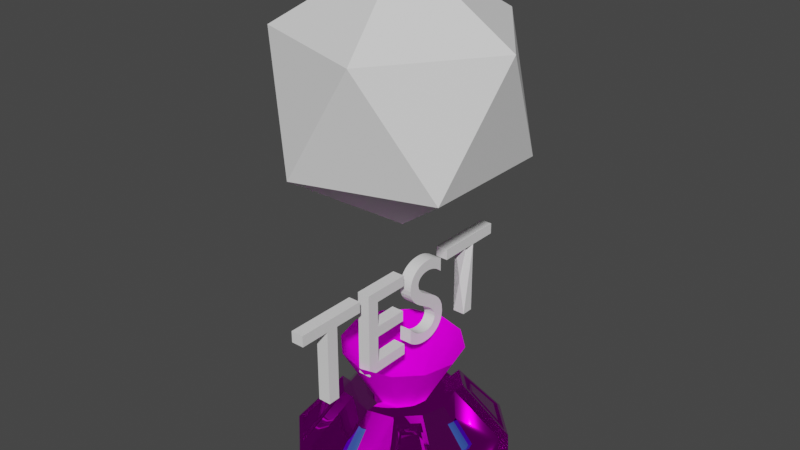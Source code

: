 # Source: hologram-projector.blend  (saved by Blender 3.6.13; exported with 4.5.12 LTS)
import bpy
from mathutils import Matrix  # noqa: F401  (used for matrix-valued properties, if any)

bpy.ops.wm.read_factory_settings(use_empty=True)
scene = bpy.context.scene
scene.name = 'Scene'

# ---- collections
col_collection = bpy.data.collections.new('Collection'); scene.collection.children.link(col_collection)

# ---- images (referenced by path relative to the original .blend; pixels are not part of the script)
import os
ASSET_DIR = os.environ.get("B2B_ASSET_DIR", "")  # directory of the original .blend (textures are referenced by path, not embedded)
HERE = os.path.dirname(os.path.abspath(__file__))  # packed textures are extracted next to this script under _unpacked/

def load_image(name, relpath, width, height, colorspace="sRGB"):
    """Load a texture the original file referenced (path relative to the .blend, or extracted next to this script)."""
    p = next((c for c in (os.path.join(HERE, relpath), os.path.join(ASSET_DIR, relpath)) if relpath and os.path.exists(c)), "")
    if p:
        img = bpy.data.images.load(p, check_existing=True)
        img.name = name
    else:  # same state as the original file: an image datablock whose file is absent (Cycles renders it pink)
        img = bpy.data.images.new(name, width, height)
        img.source = "FILE"
        img.filepath = "//" + (relpath or name)
    img.colorspace_settings.name = colorspace
    return img
img_m_holo_sides_diffuse_scale1_png = load_image('M_Holo_Sides_diffuse_scale1.png', 'holograph.png', 1024, 1024, 'sRGB')
img_rusty_metal_sheet_diff_1k_jpg = load_image('rusty_metal_sheet_diff_1k.jpg', 'rusty_metal_sheet_diff_1k.jpg', 1024, 1024, 'sRGB')
img_rusty_metal_sheet_nor_gl_1k_exr = load_image('rusty_metal_sheet_nor_gl_1k.exr', 'rusty_metal_sheet_nor_gl_1k.exr', 1024, 1024, 'Linear Rec.709')

# ---- materials (node trees are filled in below, after node groups)
mat_m_holo_sides = bpy.data.materials.new('M_Holo_Sides')
mat_m_holo_sides.surface_render_method = 'BLENDED'
mat_m_holo_sides.blend_method = 'BLEND'
mat_m_projector_base = bpy.data.materials.new('M_Projector_Base')
mat_m_projector_emissive = bpy.data.materials.new('M_Projector_Emissive')
mat_m_projector_emissive.diffuse_color = (0.03104, 0.07568, 0.3472, 1.0)

# ---- material node trees
mat_m_holo_sides.use_nodes = True; mat_m_holo_sides.node_tree.nodes.clear()
_N = mat_m_holo_sides.node_tree.nodes; _L = mat_m_holo_sides.node_tree.links
n0 = _N.new('ShaderNodeBsdfPrincipled'); n0.name = 'Principled BSDF'; n0.location = (0, 300)
n0.distribution = 'GGX'
n0.subsurface_method = 'RANDOM_WALK_SKIN'
n0.inputs[3].default_value = 1.45
n0.inputs[5].default_value = (0.0, 0.0, 1.0)
n0.inputs[13].default_value = 0.0
n0.inputs[27].default_value = (0.0, 0.0, 0.0, 1.0)
n0.inputs[28].default_value = 1.0
n1 = _N.new('ShaderNodeOutputMaterial'); n1.name = 'Material Output'; n1.location = (300, 300)
n2 = _N.new('ShaderNodeTexImage'); n2.name = 'Image Texture'; n2.location = (-407, 297)
n2.image = img_m_holo_sides_diffuse_scale1_png
_L.new(n0.outputs[0], n1.inputs[0])
_L.new(n2.outputs[0], n0.inputs[0])
_L.new(n2.outputs[1], n0.inputs[4])
n1.is_active_output = True
mat_m_projector_base.use_nodes = True; mat_m_projector_base.node_tree.nodes.clear()
_N = mat_m_projector_base.node_tree.nodes; _L = mat_m_projector_base.node_tree.links
n0 = _N.new('ShaderNodeOutputMaterial'); n0.name = 'Material Output'; n0.location = (300, 300)
n1 = _N.new('ShaderNodeTexImage'); n1.name = 'Image Texture'; n1.location = (-454, 305)
n1.image = img_rusty_metal_sheet_diff_1k_jpg
n2 = _N.new('ShaderNodeBsdfPrincipled'); n2.name = 'Principled BSDF'; n2.location = (0, 300)
n2.distribution = 'GGX'
n2.subsurface_method = 'RANDOM_WALK_SKIN'
n2.inputs[1].default_value = 1.0
n2.inputs[2].default_value = 0.05227
n2.inputs[3].default_value = 1.45
n2.inputs[27].default_value = (0.0, 0.0, 0.0, 1.0)
n2.inputs[28].default_value = 1.0
n3 = _N.new('ShaderNodeNormalMap'); n3.name = 'Normal Map'; n3.location = (-249, -23)
n4 = _N.new('ShaderNodeTexImage'); n4.name = 'Image Texture.001'; n4.location = (-562, -40)
n4.image = img_rusty_metal_sheet_nor_gl_1k_exr
_L.new(n2.outputs[0], n0.inputs[0])
_L.new(n1.outputs[0], n2.inputs[0])
_L.new(n4.outputs[0], n3.inputs[1])
_L.new(n3.outputs[0], n2.inputs[5])
n0.is_active_output = True
mat_m_projector_emissive.use_nodes = True; mat_m_projector_emissive.node_tree.nodes.clear()
_N = mat_m_projector_emissive.node_tree.nodes; _L = mat_m_projector_emissive.node_tree.links
n0 = _N.new('ShaderNodeBsdfPrincipled'); n0.name = 'Principled BSDF'; n0.location = (0, 300)
n0.distribution = 'GGX'
n0.subsurface_method = 'RANDOM_WALK_SKIN'
n0.inputs[0].default_value = (0.03104, 0.07568, 0.3472, 1.0)
n0.inputs[3].default_value = 1.45
n0.inputs[27].default_value = (0.0, 0.0, 0.0, 1.0)
n0.inputs[28].default_value = 1.0
n1 = _N.new('ShaderNodeOutputMaterial'); n1.name = 'Material Output'; n1.location = (300, 300)
_L.new(n0.outputs[0], n1.inputs[0])
n1.is_active_output = True

# ---- world
world_world = bpy.data.worlds.new('World'); scene.world = world_world
world_world.use_nodes = True; world_world.node_tree.nodes.clear()
_N = world_world.node_tree.nodes; _L = world_world.node_tree.links
n0 = _N.new('ShaderNodeOutputWorld'); n0.name = 'World Output'; n0.location = (300, 300)
n1 = _N.new('ShaderNodeBackground'); n1.name = 'Background'; n1.location = (10, 300)
n1.inputs[0].default_value = (0.05088, 0.05088, 0.05088, 1.0)
_L.new(n1.outputs[0], n0.inputs[0])
n0.is_active_output = True
world_world.color = (0.05088, 0.05088, 0.05088)
world_world.use_sun_shadow = False
world_world.sun_shadow_jitter_overblur = 0.0

# ---- meshes
me_text = bpy.data.meshes.new('Text')
me_text.from_pydata([(2.149, 0.682, 0.05), (1.579, 0.682, 0.05), (1.579, 0.594, 0.05), (1.815, 0.594, -0.05), (1.815, 0.0, 0.05), (1.913, 0.0, 0.05), (1.913, 0.594, 0.05), (2.149, 0.594, 0.05), (1.503, 0.643, 0.05), (1.491, 0.6507, 0.05), (1.479, 0.6577, 0.05), (1.466, 0.664, 0.05), (1.454, 0.6697, 0.05), (1.441, 0.6747, 0.05), (1.429, 0.679, 0.05), (1.416, 0.6827, 0.05), (1.403, 0.6857, 0.05), (1.39, 0.688, 0.05), (1.377, 0.6897, 0.05), (1.364, 0.6907, 0.05), (1.351, 0.691, 0.05), (1.321, 0.6895, 0.05), (1.292, 0.6852, 0.05), (1.266, 0.6782, 0.05), (1.242, 0.6685, 0.05), (1.22, 0.6563, 0.05), (1.201, 0.6416, 0.05), (1.184, 0.6247, 0.05), (1.17, 0.6055, 0.05), (1.159, 0.5843, 0.05), (1.151, 0.561, 0.05), (1.146, 0.5359, 0.05), (1.144, 0.509, 0.05), (1.15, 0.4656, 0.05), (1.166, 0.4284, 0.05), (1.19, 0.3962, 0.05), (1.22, 0.368, 0.05), (1.255, 0.3429, 0.05), (1.292, 0.3197, 0.05), (1.328, 0.2976, 0.05), (1.363, 0.2753, 0.05), (1.393, 0.2519, 0.05), (1.417, 0.2265, 0.05), (1.433, 0.1978, 0.05), (1.439, 0.165, 0.05), (1.438, 0.1553, 0.05), (1.436, 0.1454, 0.05), (1.432, 0.1355, 0.05), (1.427, 0.1258, 0.05), (1.42, 0.1165, 0.05), (1.412, 0.1077, 0.05), (1.402, 0.0998, 0.05), (1.391, 0.09285, 0.05), (1.377, 0.08709, 0.05), (1.363, 0.08273, 0.05), (1.346, 0.07997, 0.05), (1.328, 0.079, 0.05), (1.311, 0.07973, 0.05), (1.295, 0.08189, 0.05), (1.279, 0.08547, 0.05), (1.263, 0.09044, 0.05), (1.247, 0.0968, 0.05), (1.232, 0.1045, 0.05), (1.217, 0.1135, 0.05), (1.202, 0.1239, 0.05), (1.188, 0.1355, 0.05), (1.174, 0.1484, 0.05), (1.161, 0.1626, 0.05), (1.148, 0.178, 0.05), (1.148, 0.054, 0.05), (1.162, 0.04373, 0.05), (1.177, 0.0344, 0.05), (1.191, 0.02602, 0.05), (1.206, 0.01856, 0.05), (1.222, 0.01201, 0.05), (1.237, 0.006375, 0.05), (1.253, 0.001634, 0.05), (1.269, -0.002222, 0.05), (1.286, -0.005203, 0.05), (1.303, -0.007319, 0.05), (1.321, -0.008582, 0.05), (1.339, -0.009, 0.05), (1.366, -0.007403, 0.05), (1.391, -0.002727, 0.05), (1.415, 0.004859, 0.05), (1.437, 0.01519, 0.05), (1.458, 0.02808, 0.05), (1.476, 0.04338, 0.05), (1.492, 0.0609, 0.05), (1.505, 0.08048, 0.05), (1.516, 0.102, 0.05), (1.523, 0.1251, 0.05), (1.528, 0.1499, 0.05), (1.53, 0.176, 0.05), (1.524, 0.2259, 0.05), (1.508, 0.2679, 0.05), (1.484, 0.3032, 0.05), (1.454, 0.333, 0.05), (1.419, 0.3587, 0.05), (1.382, 0.3812, 0.05), (1.346, 0.4021, 0.05), (1.311, 0.4223, 0.05), (1.281, 0.4432, 0.05), (1.257, 0.466, 0.05), (1.241, 0.4918, 0.05), (1.235, 0.522, 0.05), (1.236, 0.5337, 0.05), (1.239, 0.5447, 0.05), (1.243, 0.5549, 0.05), (1.249, 0.5643, 0.05), (1.256, 0.5729, 0.05), (1.265, 0.5805, 0.05), (1.276, 0.5871, 0.05), (1.287, 0.5927, 0.05), (1.3, 0.5971, 0.05), (1.313, 0.6003, 0.05), (1.328, 0.6023, 0.05), (1.343, 0.603, 0.05), (1.355, 0.6027, 0.05), (1.367, 0.6016, 0.05), (1.379, 0.5996, 0.05), (1.392, 0.5968, 0.05), (1.405, 0.593, 0.05), (1.419, 0.5881, 0.05), (1.432, 0.5821, 0.05), (1.446, 0.5749, 0.05), (1.46, 0.5663, 0.05), (1.474, 0.5564, 0.05), (1.489, 0.545, 0.05), (1.503, 0.532, 0.05), (1.066, 0.682, 0.05), (0.679, 0.682, 0.05), (0.679, 0.0, 0.05), (1.075, 0.0, 0.05), (1.075, 0.088, 0.05), (0.777, 0.088, 0.05), (0.777, 0.3, 0.05), (1.056, 0.3, 0.05), (1.056, 0.388, 0.05), (0.777, 0.388, 0.05), (0.777, 0.594, 0.05), (1.066, 0.594, 0.05), (0.587, 0.682, 0.05), (0.017, 0.682, 0.05), (0.017, 0.594, 0.05), (0.253, 0.594, 0.05), (0.253, 0.0, 0.05), (0.351, 0.0, 0.05), (0.351, 0.594, 0.05), (0.587, 0.594, 0.05), (2.149, 0.682, -0.05), (1.579, 0.682, -0.05), (1.579, 0.594, -0.05), (1.815, 0.594, 0.05), (1.815, 0.0, -0.05), (1.913, 0.0, -0.05), (1.913, 0.594, -0.05), (2.149, 0.594, -0.05), (1.503, 0.643, -0.05), (1.491, 0.6507, -0.05), (1.479, 0.6577, -0.05), (1.466, 0.664, -0.05), (1.454, 0.6697, -0.05), (1.441, 0.6747, -0.05), (1.429, 0.679, -0.05), (1.416, 0.6827, -0.05), (1.403, 0.6857, -0.05), (1.39, 0.688, -0.05), (1.377, 0.6897, -0.05), (1.364, 0.6907, -0.05), (1.351, 0.691, -0.05), (1.321, 0.6895, -0.05), (1.292, 0.6852, -0.05), (1.266, 0.6782, -0.05), (1.242, 0.6685, -0.05), (1.22, 0.6563, -0.05), (1.201, 0.6416, -0.05), (1.184, 0.6247, -0.05), (1.17, 0.6055, -0.05), (1.159, 0.5843, -0.05), (1.151, 0.561, -0.05), (1.146, 0.5359, -0.05), (1.144, 0.509, -0.05), (1.15, 0.4656, -0.05), (1.166, 0.4284, -0.05), (1.19, 0.3962, -0.05), (1.22, 0.368, -0.05), (1.255, 0.3429, -0.05), (1.292, 0.3197, -0.05), (1.328, 0.2976, -0.05), (1.363, 0.2753, -0.05), (1.393, 0.2519, -0.05), (1.417, 0.2265, -0.05), (1.433, 0.1978, -0.05), (1.439, 0.165, -0.05), (1.438, 0.1553, -0.05), (1.436, 0.1454, -0.05), (1.432, 0.1355, -0.05), (1.427, 0.1258, -0.05), (1.42, 0.1165, -0.05), (1.412, 0.1077, -0.05), (1.402, 0.0998, -0.05), (1.391, 0.09285, -0.05), (1.377, 0.08709, -0.05), (1.363, 0.08273, -0.05), (1.346, 0.07997, -0.05), (1.328, 0.079, -0.05), (1.311, 0.07973, -0.05), (1.295, 0.08189, -0.05), (1.279, 0.08547, -0.05), (1.263, 0.09044, -0.05), (1.247, 0.0968, -0.05), (1.232, 0.1045, -0.05), (1.217, 0.1135, -0.05), (1.202, 0.1239, -0.05), (1.188, 0.1355, -0.05), (1.174, 0.1484, -0.05), (1.161, 0.1626, -0.05), (1.148, 0.178, -0.05), (1.148, 0.054, -0.05), (1.162, 0.04373, -0.05), (1.177, 0.0344, -0.05), (1.191, 0.02602, -0.05), (1.206, 0.01856, -0.05), (1.222, 0.01201, -0.05), (1.237, 0.006375, -0.05), (1.253, 0.001634, -0.05), (1.269, -0.002222, -0.05), (1.286, -0.005203, -0.05), (1.303, -0.007319, -0.05), (1.321, -0.008582, -0.05), (1.339, -0.009, -0.05), (1.366, -0.007403, -0.05), (1.391, -0.002727, -0.05), (1.415, 0.004859, -0.05), (1.437, 0.01519, -0.05), (1.458, 0.02808, -0.05), (1.476, 0.04338, -0.05), (1.492, 0.0609, -0.05), (1.505, 0.08048, -0.05), (1.516, 0.102, -0.05), (1.523, 0.1251, -0.05), (1.528, 0.1499, -0.05), (1.53, 0.176, -0.05), (1.524, 0.2259, -0.05), (1.508, 0.2679, -0.05), (1.484, 0.3032, -0.05), (1.454, 0.333, -0.05), (1.419, 0.3587, -0.05), (1.382, 0.3812, -0.05), (1.346, 0.4021, -0.05), (1.311, 0.4223, -0.05), (1.281, 0.4432, -0.05), (1.257, 0.466, -0.05), (1.241, 0.4918, -0.05), (1.235, 0.522, -0.05), (1.236, 0.5337, -0.05), (1.239, 0.5447, -0.05), (1.243, 0.5549, -0.05), (1.249, 0.5643, -0.05), (1.256, 0.5729, -0.05), (1.265, 0.5805, -0.05), (1.276, 0.5871, -0.05), (1.287, 0.5927, -0.05), (1.3, 0.5971, -0.05), (1.313, 0.6003, -0.05), (1.328, 0.6023, -0.05), (1.343, 0.603, -0.05), (1.355, 0.6027, -0.05), (1.367, 0.6016, -0.05), (1.379, 0.5996, -0.05), (1.392, 0.5968, -0.05), (1.405, 0.593, -0.05), (1.419, 0.5881, -0.05), (1.432, 0.5821, -0.05), (1.446, 0.5749, -0.05), (1.46, 0.5663, -0.05), (1.474, 0.5564, -0.05), (1.489, 0.545, -0.05), (1.503, 0.532, -0.05), (1.066, 0.682, -0.05), (0.679, 0.682, -0.05), (0.679, 0.0, -0.05), (1.075, 0.0, -0.05), (1.075, 0.088, -0.05), (0.777, 0.088, -0.05), (0.777, 0.3, -0.05), (1.056, 0.3, -0.05), (1.056, 0.388, -0.05), (0.777, 0.388, -0.05), (0.777, 0.594, -0.05), (1.066, 0.594, -0.05), (0.587, 0.682, -0.05), (0.017, 0.682, -0.05), (0.017, 0.594, -0.05), (0.253, 0.594, -0.05), (0.253, 0.0, -0.05), (0.351, 0.0, -0.05), (0.351, 0.594, -0.05), (0.587, 0.594, -0.05)], [], [(2, 0, 1), (2, 7, 0), (3, 7, 2), (4, 6, 3), (6, 7, 3), (4, 5, 6), (21, 19, 20), (21, 18, 19), (21, 17, 18), (22, 17, 21), (22, 16, 17), (22, 15, 16), (23, 15, 22), (23, 14, 15), (23, 13, 14), (24, 13, 23), (24, 12, 13), (24, 11, 12), (25, 11, 24), (25, 10, 11), (25, 9, 10), (26, 9, 25), (26, 8, 9), (26, 121, 8), (121, 122, 8), (122, 123, 8), (123, 124, 8), (124, 125, 8), (125, 126, 8), (126, 127, 8), (127, 128, 8), (128, 129, 8), (27, 119, 26), (119, 120, 26), (120, 121, 26), (28, 117, 27), (117, 118, 27), (118, 119, 27), (29, 116, 28), (116, 117, 28), (29, 115, 116), (29, 114, 115), (29, 113, 114), (29, 112, 113), (29, 111, 112), (30, 111, 29), (30, 110, 111), (30, 109, 110), (30, 108, 109), (31, 108, 30), (31, 107, 108), (31, 106, 107), (32, 106, 31), (32, 105, 106), (32, 104, 105), (33, 104, 32), (33, 103, 104), (33, 102, 103), (34, 102, 33), (34, 101, 102), (35, 101, 34), (35, 100, 101), (35, 99, 100), (36, 99, 35), (36, 98, 99), (37, 98, 36), (37, 97, 98), (38, 97, 37), (38, 96, 97), (39, 96, 38), (39, 95, 96), (40, 95, 39), (41, 95, 40), (41, 94, 95), (42, 94, 41), (43, 94, 42), (43, 93, 94), (44, 93, 43), (69, 67, 68), (44, 92, 93), (45, 92, 44), (69, 66, 67), (46, 92, 45), (46, 91, 92), (69, 65, 66), (47, 91, 46), (69, 64, 65), (48, 91, 47), (49, 91, 48), (49, 90, 91), (69, 63, 64), (50, 90, 49), (69, 62, 63), (51, 90, 50), (69, 61, 62), (51, 89, 90), (52, 89, 51), (69, 60, 61), (53, 89, 52), (69, 59, 60), (54, 89, 53), (69, 58, 59), (55, 89, 54), (69, 57, 58), (55, 88, 89), (56, 88, 55), (69, 56, 57), (69, 88, 56), (69, 87, 88), (70, 87, 69), (71, 87, 70), (71, 86, 87), (72, 86, 71), (72, 85, 86), (73, 85, 72), (74, 85, 73), (74, 84, 85), (75, 84, 74), (76, 84, 75), (76, 83, 84), (77, 83, 76), (78, 83, 77), (78, 82, 83), (79, 82, 78), (80, 82, 79), (80, 81, 82), (132, 140, 131), (140, 130, 131), (140, 141, 130), (132, 139, 140), (132, 136, 139), (136, 138, 139), (136, 137, 138), (132, 135, 136), (132, 134, 135), (132, 133, 134), (144, 142, 143), (144, 149, 142), (145, 149, 144), (146, 148, 145), (148, 149, 145), (146, 147, 148), (152, 151, 150), (152, 150, 157), (153, 152, 157), (154, 153, 156), (156, 153, 157), (154, 156, 155), (171, 170, 169), (171, 169, 168), (171, 168, 167), (172, 171, 167), (172, 167, 166), (172, 166, 165), (173, 172, 165), (173, 165, 164), (173, 164, 163), (174, 173, 163), (174, 163, 162), (174, 162, 161), (175, 174, 161), (175, 161, 160), (175, 160, 159), (176, 175, 159), (176, 159, 158), (176, 158, 271), (271, 158, 272), (272, 158, 273), (273, 158, 274), (274, 158, 275), (275, 158, 276), (276, 158, 277), (277, 158, 278), (278, 158, 279), (177, 176, 269), (269, 176, 270), (270, 176, 271), (178, 177, 267), (267, 177, 268), (268, 177, 269), (179, 178, 266), (266, 178, 267), (179, 266, 265), (179, 265, 264), (179, 264, 263), (179, 263, 262), (179, 262, 261), (180, 179, 261), (180, 261, 260), (180, 260, 259), (180, 259, 258), (181, 180, 258), (181, 258, 257), (181, 257, 256), (182, 181, 256), (182, 256, 255), (182, 255, 254), (183, 182, 254), (183, 254, 253), (183, 253, 252), (184, 183, 252), (184, 252, 251), (185, 184, 251), (185, 251, 250), (185, 250, 249), (186, 185, 249), (186, 249, 248), (187, 186, 248), (187, 248, 247), (188, 187, 247), (188, 247, 246), (189, 188, 246), (189, 246, 245), (190, 189, 245), (191, 190, 245), (191, 245, 244), (192, 191, 244), (193, 192, 244), (193, 244, 243), (194, 193, 243), (219, 218, 217), (194, 243, 242), (195, 194, 242), (219, 217, 216), (196, 195, 242), (196, 242, 241), (219, 216, 215), (197, 196, 241), (219, 215, 214), (198, 197, 241), (199, 198, 241), (199, 241, 240), (219, 214, 213), (200, 199, 240), (219, 213, 212), (201, 200, 240), (219, 212, 211), (201, 240, 239), (202, 201, 239), (219, 211, 210), (203, 202, 239), (219, 210, 209), (204, 203, 239), (219, 209, 208), (205, 204, 239), (219, 208, 207), (205, 239, 238), (206, 205, 238), (219, 207, 206), (219, 206, 238), (219, 238, 237), (220, 219, 237), (221, 220, 237), (221, 237, 236), (222, 221, 236), (222, 236, 235), (223, 222, 235), (224, 223, 235), (224, 235, 234), (225, 224, 234), (226, 225, 234), (226, 234, 233), (227, 226, 233), (228, 227, 233), (228, 233, 232), (229, 228, 232), (230, 229, 232), (230, 232, 231), (282, 281, 290), (290, 281, 280), (290, 280, 291), (282, 290, 289), (282, 289, 286), (286, 289, 288), (286, 288, 287), (282, 286, 285), (282, 285, 284), (282, 284, 283), (294, 293, 292), (294, 292, 299), (295, 294, 299), (296, 295, 298), (298, 295, 299), (296, 298, 297), (1, 0, 150, 151), (5, 4, 154, 155), (0, 7, 157, 150), (9, 8, 158, 159), (13, 12, 162, 163), (100, 99, 249, 250), (17, 16, 166, 167), (87, 86, 236, 237), (21, 20, 170, 171), (25, 24, 174, 175), (29, 28, 178, 179), (33, 32, 182, 183), (37, 36, 186, 187), (41, 40, 190, 191), (45, 44, 194, 195), (49, 48, 198, 199), (53, 52, 202, 203), (57, 56, 206, 207), (61, 60, 210, 211), (119, 118, 268, 269), (69, 68, 218, 219), (73, 72, 222, 223), (85, 84, 234, 235), (77, 76, 226, 227), (81, 80, 230, 231), (97, 96, 246, 247), (101, 100, 250, 251), (109, 108, 258, 259), (113, 112, 262, 263), (108, 107, 257, 258), (125, 124, 274, 275), (129, 128, 278, 279), (133, 132, 282, 283), (137, 136, 286, 287), (141, 140, 290, 291), (145, 144, 294, 295), (93, 92, 242, 243), (2, 1, 151, 152), (6, 5, 155, 156), (10, 9, 159, 160), (14, 13, 163, 164), (18, 17, 167, 168), (22, 21, 171, 172), (26, 25, 175, 176), (30, 29, 179, 180), (34, 33, 183, 184), (38, 37, 187, 188), (42, 41, 191, 192), (46, 45, 195, 196), (50, 49, 199, 200), (54, 53, 203, 204), (58, 57, 207, 208), (62, 61, 211, 212), (66, 65, 215, 216), (70, 69, 219, 220), (74, 73, 223, 224), (78, 77, 227, 228), (105, 104, 254, 255), (82, 81, 231, 232), (86, 85, 235, 236), (106, 105, 255, 256), (110, 109, 259, 260), (118, 117, 267, 268), (122, 121, 271, 272), (126, 125, 275, 276), (134, 133, 283, 284), (138, 137, 287, 288), (90, 89, 239, 240), (146, 145, 295, 296), (94, 93, 243, 244), (117, 116, 266, 267), (98, 97, 247, 248), (3, 2, 152, 153), (60, 59, 209, 210), (11, 10, 160, 161), (15, 14, 164, 165), (19, 18, 168, 169), (23, 22, 172, 173), (27, 26, 176, 177), (31, 30, 180, 181), (121, 120, 270, 271), (35, 34, 184, 185), (39, 38, 188, 189), (102, 101, 251, 252), (43, 42, 192, 193), (47, 46, 196, 197), (83, 82, 232, 233), (51, 50, 200, 201), (55, 54, 204, 205), (59, 58, 208, 209), (63, 62, 212, 213), (67, 66, 216, 217), (71, 70, 220, 221), (75, 74, 224, 225), (79, 78, 228, 229), (7, 6, 156, 157), (95, 94, 244, 245), (99, 98, 248, 249), (103, 102, 252, 253), (107, 106, 256, 257), (115, 114, 264, 265), (123, 122, 272, 273), (127, 126, 276, 277), (131, 130, 280, 281), (135, 134, 284, 285), (139, 138, 288, 289), (130, 141, 291, 280), (143, 142, 292, 293), (147, 146, 296, 297), (142, 149, 299, 292), (89, 88, 238, 239), (91, 90, 240, 241), (140, 139, 289, 290), (72, 71, 221, 222), (114, 113, 263, 264), (8, 129, 279, 158), (4, 3, 153, 154), (12, 11, 161, 162), (16, 15, 165, 166), (20, 19, 169, 170), (24, 23, 173, 174), (28, 27, 177, 178), (32, 31, 181, 182), (36, 35, 185, 186), (40, 39, 189, 190), (44, 43, 193, 194), (48, 47, 197, 198), (52, 51, 201, 202), (56, 55, 205, 206), (84, 83, 233, 234), (64, 63, 213, 214), (68, 67, 217, 218), (65, 64, 214, 215), (76, 75, 225, 226), (80, 79, 229, 230), (92, 91, 241, 242), (104, 103, 253, 254), (112, 111, 261, 262), (88, 87, 237, 238), (116, 115, 265, 266), (120, 119, 269, 270), (124, 123, 273, 274), (128, 127, 277, 278), (132, 131, 281, 282), (136, 135, 285, 286), (149, 148, 298, 299), (144, 143, 293, 294), (148, 147, 297, 298), (111, 110, 260, 261), (96, 95, 245, 246)])
_uv = me_text.uv_layers.new(name='UVMap')
_uv.uv.foreach_set('vector', [0.2857, 0.0, 0.0, 0.0, 0.1429, 0.0, 0.2857, 0.0, 1.0, 0.0, 0.0, 0.0, 0.4286, 0.0, 1.0, 0.0, 0.2857, 0.0, 0.5714, 0.0, 0.8571, 0.0, 0.4286, 0.0, 0.8571, 0.0, 1.0, 0.0, 0.4286, 0.0, 0.5714, 0.0, 0.7143, 0.0, 0.8571, 0.0, 0.1074, 0.0, 0.09091, 0.0, 0.09917, 0.0, 0.1074, 0.0, 0.08264, 0.0, 0.09091, 0.0, 0.1074, 0.0, 0.07438, 0.0, 0.08264, 0.0, 0.1157, 0.0, 0.07438, 0.0, 0.1074, 0.0, 0.1157, 0.0, 0.06612, 0.0, 0.07438, 0.0, 0.1157, 0.0, 0.05785, 0.0, 0.06612, 0.0, 0.124, 0.0, 0.05785, 0.0, 0.1157, 0.0, 0.124, 0.0, 0.04959, 0.0, 0.05785, 0.0, 0.124, 0.0, 0.04132, 0.0, 0.04959, 0.0, 0.1322, 0.0, 0.04132, 0.0, 0.124, 0.0, 0.1322, 0.0, 0.03306, 0.0, 0.04132, 0.0, 0.1322, 0.0, 0.02479, 0.0, 0.03306, 0.0, 0.1405, 0.0, 0.02479, 0.0, 0.1322, 0.0, 0.1405, 0.0, 0.01653, 0.0, 0.02479, 0.0, 0.1405, 0.0, 0.008264, 0.0, 0.01653, 0.0, 0.1488, 0.0, 0.008264, 0.0, 0.1405, 0.0, 0.1488, 0.0, 0.0, 0.0, 0.008264, 0.0, 0.1488, 0.0, 0.9339, 0.0, 0.0, 0.0, 0.9339, 0.0, 0.9421, 0.0, 0.0, 0.0, 0.9421, 0.0, 0.9504, 0.0, 0.0, 0.0, 0.9504, 0.0, 0.9587, 0.0, 0.0, 0.0, 0.9587, 0.0, 0.9669, 0.0, 0.0, 0.0, 0.9669, 0.0, 0.9752, 0.0, 0.0, 0.0, 0.9752, 0.0, 0.9835, 0.0, 0.0, 0.0, 0.9835, 0.0, 0.9917, 0.0, 0.0, 0.0, 0.9917, 0.0, 1.0, 0.0, 0.0, 0.0, 0.157, 0.0, 0.9174, 0.0, 0.1488, 0.0, 0.9174, 0.0, 0.9256, 0.0, 0.1488, 0.0, 0.9256, 0.0, 0.9339, 0.0, 0.1488, 0.0, 0.1653, 0.0, 0.9008, 0.0, 0.157, 0.0, 0.9008, 0.0, 0.9091, 0.0, 0.157, 0.0, 0.9091, 0.0, 0.9174, 0.0, 0.157, 0.0, 0.1736, 0.0, 0.8926, 0.0, 0.1653, 0.0, 0.8926, 0.0, 0.9008, 0.0, 0.1653, 0.0, 0.1736, 0.0, 0.8843, 0.0, 0.8926, 0.0, 0.1736, 0.0, 0.876, 0.0, 0.8843, 0.0, 0.1736, 0.0, 0.8678, 0.0, 0.876, 0.0, 0.1736, 0.0, 0.8595, 0.0, 0.8678, 0.0, 0.1736, 0.0, 0.8512, 0.0, 0.8595, 0.0, 0.1818, 0.0, 0.8512, 0.0, 0.1736, 0.0, 0.1818, 0.0, 0.843, 0.0, 0.8512, 0.0, 0.1818, 0.0, 0.8347, 0.0, 0.843, 0.0, 0.1818, 0.0, 0.8264, 0.0, 0.8347, 0.0, 0.1901, 0.0, 0.8264, 0.0, 0.1818, 0.0, 0.1901, 0.0, 0.8182, 0.0, 0.8264, 0.0, 0.1901, 0.0, 0.8099, 0.0, 0.8182, 0.0, 0.1983, 0.0, 0.8099, 0.0, 0.1901, 0.0, 0.1983, 0.0, 0.8017, 0.0, 0.8099, 0.0, 0.1983, 0.0, 0.7934, 0.0, 0.8017, 0.0, 0.2066, 0.0, 0.7934, 0.0, 0.1983, 0.0, 0.2066, 0.0, 0.7851, 0.0, 0.7934, 0.0, 0.2066, 0.0, 0.7769, 0.0, 0.7851, 0.0, 0.2149, 0.0, 0.7769, 0.0, 0.2066, 0.0, 0.2149, 0.0, 0.7686, 0.0, 0.7769, 0.0, 0.2231, 0.0, 0.7686, 0.0, 0.2149, 0.0, 0.2231, 0.0, 0.7603, 0.0, 0.7686, 0.0, 0.2231, 0.0, 0.7521, 0.0, 0.7603, 0.0, 0.2314, 0.0, 0.7521, 0.0, 0.2231, 0.0, 0.2314, 0.0, 0.7438, 0.0, 0.7521, 0.0, 0.2397, 0.0, 0.7438, 0.0, 0.2314, 0.0, 0.2397, 0.0, 0.7355, 0.0, 0.7438, 0.0, 0.2479, 0.0, 0.7355, 0.0, 0.2397, 0.0, 0.2479, 0.0, 0.7273, 0.0, 0.7355, 0.0, 0.2562, 0.0, 0.7273, 0.0, 0.2479, 0.0, 0.2562, 0.0, 0.719, 0.0, 0.7273, 0.0, 0.2645, 0.0, 0.719, 0.0, 0.2562, 0.0, 0.2727, 0.0, 0.719, 0.0, 0.2645, 0.0, 0.2727, 0.0, 0.7107, 0.0, 0.719, 0.0, 0.281, 0.0, 0.7107, 0.0, 0.2727, 0.0, 0.2893, 0.0, 0.7107, 0.0, 0.281, 0.0, 0.2893, 0.0, 0.7025, 0.0, 0.7107, 0.0, 0.2975, 0.0, 0.7025, 0.0, 0.2893, 0.0, 0.5041, 0.0, 0.4876, 0.0, 0.4959, 0.0, 0.2975, 0.0, 0.6942, 0.0, 0.7025, 0.0, 0.3058, 0.0, 0.6942, 0.0, 0.2975, 0.0, 0.5041, 0.0, 0.4793, 0.0, 0.4876, 0.0, 0.314, 0.0, 0.6942, 0.0, 0.3058, 0.0, 0.314, 0.0, 0.686, 0.0, 0.6942, 0.0, 0.5041, 0.0, 0.4711, 0.0, 0.4793, 0.0, 0.3223, 0.0, 0.686, 0.0, 0.314, 0.0, 0.5041, 0.0, 0.4628, 0.0, 0.4711, 0.0, 0.3306, 0.0, 0.686, 0.0, 0.3223, 0.0, 0.3388, 0.0, 0.686, 0.0, 0.3306, 0.0, 0.3388, 0.0, 0.6777, 0.0, 0.686, 0.0, 0.5041, 0.0, 0.4545, 0.0, 0.4628, 0.0, 0.3471, 0.0, 0.6777, 0.0, 0.3388, 0.0, 0.5041, 0.0, 0.4463, 0.0, 0.4545, 0.0, 0.3554, 0.0, 0.6777, 0.0, 0.3471, 0.0, 0.5041, 0.0, 0.438, 0.0, 0.4463, 0.0, 0.3554, 0.0, 0.6694, 0.0, 0.6777, 0.0, 0.3636, 0.0, 0.6694, 0.0, 0.3554, 0.0, 0.5041, 0.0, 0.4298, 0.0, 0.438, 0.0, 0.3719, 0.0, 0.6694, 0.0, 0.3636, 0.0, 0.5041, 0.0, 0.4215, 0.0, 0.4298, 0.0, 0.3802, 0.0, 0.6694, 0.0, 0.3719, 0.0, 0.5041, 0.0, 0.4132, 0.0, 0.4215, 0.0, 0.3884, 0.0, 0.6694, 0.0, 0.3802, 0.0, 0.5041, 0.0, 0.405, 0.0, 0.4132, 0.0, 0.3884, 0.0, 0.6612, 0.0, 0.6694, 0.0, 0.3967, 0.0, 0.6612, 0.0, 0.3884, 0.0, 0.5041, 0.0, 0.3967, 0.0, 0.405, 0.0, 0.5041, 0.0, 0.6612, 0.0, 0.3967, 0.0, 0.5041, 0.0, 0.6529, 0.0, 0.6612, 0.0, 0.5124, 0.0, 0.6529, 0.0, 0.5041, 0.0, 0.5207, 0.0, 0.6529, 0.0, 0.5124, 0.0, 0.5207, 0.0, 0.6446, 0.0, 0.6529, 0.0, 0.5289, 0.0, 0.6446, 0.0, 0.5207, 0.0, 0.5289, 0.0, 0.6364, 0.0, 0.6446, 0.0, 0.5372, 0.0, 0.6364, 0.0, 0.5289, 0.0, 0.5455, 0.0, 0.6364, 0.0, 0.5372, 0.0, 0.5455, 0.0, 0.6281, 0.0, 0.6364, 0.0, 0.5537, 0.0, 0.6281, 0.0, 0.5455, 0.0, 0.562, 0.0, 0.6281, 0.0, 0.5537, 0.0, 0.562, 0.0, 0.6198, 0.0, 0.6281, 0.0, 0.5702, 0.0, 0.6198, 0.0, 0.562, 0.0, 0.5785, 0.0, 0.6198, 0.0, 0.5702, 0.0, 0.5785, 0.0, 0.6116, 0.0, 0.6198, 0.0, 0.5868, 0.0, 0.6116, 0.0, 0.5785, 0.0, 0.595, 0.0, 0.6116, 0.0, 0.5868, 0.0, 0.595, 0.0, 0.6033, 0.0, 0.6116, 0.0, 0.1818, 0.0, 0.9091, 0.0, 0.09091, 0.0, 0.9091, 0.0, 0.0, 0.0, 0.09091, 0.0, 0.9091, 0.0, 1.0, 0.0, 0.0, 0.0, 0.1818, 0.0, 0.8182, 0.0, 0.9091, 0.0, 0.1818, 0.0, 0.5455, 0.0, 0.8182, 0.0, 0.5455, 0.0, 0.7273, 0.0, 0.8182, 0.0, 0.5455, 0.0, 0.6364, 0.0, 0.7273, 0.0, 0.1818, 0.0, 0.4545, 0.0, 0.5455, 0.0, 0.1818, 0.0, 0.3636, 0.0, 0.4545, 0.0, 0.1818, 0.0, 0.2727, 0.0, 0.3636, 0.0, 0.2857, 0.0, 0.0, 0.0, 0.1429, 0.0, 0.2857, 0.0, 1.0, 0.0, 0.0, 0.0, 0.4286, 0.0, 1.0, 0.0, 0.2857, 0.0, 0.5714, 0.0, 0.8571, 0.0, 0.4286, 0.0, 0.8571, 0.0, 1.0, 0.0, 0.4286, 0.0, 0.5714, 0.0, 0.7143, 0.0, 0.8571, 0.0, 0.2857, 0.0, 0.1429, 0.0, 0.0, 0.0, 0.2857, 0.0, 0.0, 0.0, 1.0, 0.0, 0.4286, 0.0, 0.2857, 0.0, 1.0, 0.0, 0.5714, 0.0, 0.4286, 0.0, 0.8571, 0.0, 0.8571, 0.0, 0.4286, 0.0, 1.0, 0.0, 0.5714, 0.0, 0.8571, 0.0, 0.7143, 0.0, 0.1074, 0.0, 0.09917, 0.0, 0.09091, 0.0, 0.1074, 0.0, 0.09091, 0.0, 0.08264, 0.0, 0.1074, 0.0, 0.08264, 0.0, 0.07438, 0.0, 0.1157, 0.0, 0.1074, 0.0, 0.07438, 0.0, 0.1157, 0.0, 0.07438, 0.0, 0.06612, 0.0, 0.1157, 0.0, 0.06612, 0.0, 0.05785, 0.0, 0.124, 0.0, 0.1157, 0.0, 0.05785, 0.0, 0.124, 0.0, 0.05785, 0.0, 0.04959, 0.0, 0.124, 0.0, 0.04959, 0.0, 0.04132, 0.0, 0.1322, 0.0, 0.124, 0.0, 0.04132, 0.0, 0.1322, 0.0, 0.04132, 0.0, 0.03306, 0.0, 0.1322, 0.0, 0.03306, 0.0, 0.02479, 0.0, 0.1405, 0.0, 0.1322, 0.0, 0.02479, 0.0, 0.1405, 0.0, 0.02479, 0.0, 0.01653, 0.0, 0.1405, 0.0, 0.01653, 0.0, 0.008264, 0.0, 0.1488, 0.0, 0.1405, 0.0, 0.008264, 0.0, 0.1488, 0.0, 0.008264, 0.0, 0.0, 0.0, 0.1488, 0.0, 0.0, 0.0, 0.9339, 0.0, 0.9339, 0.0, 0.0, 0.0, 0.9421, 0.0, 0.9421, 0.0, 0.0, 0.0, 0.9504, 0.0, 0.9504, 0.0, 0.0, 0.0, 0.9587, 0.0, 0.9587, 0.0, 0.0, 0.0, 0.9669, 0.0, 0.9669, 0.0, 0.0, 0.0, 0.9752, 0.0, 0.9752, 0.0, 0.0, 0.0, 0.9835, 0.0, 0.9835, 0.0, 0.0, 0.0, 0.9917, 0.0, 0.9917, 0.0, 0.0, 0.0, 1.0, 0.0, 0.157, 0.0, 0.1488, 0.0, 0.9174, 0.0, 0.9174, 0.0, 0.1488, 0.0, 0.9256, 0.0, 0.9256, 0.0, 0.1488, 0.0, 0.9339, 0.0, 0.1653, 0.0, 0.157, 0.0, 0.9008, 0.0, 0.9008, 0.0, 0.157, 0.0, 0.9091, 0.0, 0.9091, 0.0, 0.157, 0.0, 0.9174, 0.0, 0.1736, 0.0, 0.1653, 0.0, 0.8926, 0.0, 0.8926, 0.0, 0.1653, 0.0, 0.9008, 0.0, 0.1736, 0.0, 0.8926, 0.0, 0.8843, 0.0, 0.1736, 0.0, 0.8843, 0.0, 0.876, 0.0, 0.1736, 0.0, 0.876, 0.0, 0.8678, 0.0, 0.1736, 0.0, 0.8678, 0.0, 0.8595, 0.0, 0.1736, 0.0, 0.8595, 0.0, 0.8512, 0.0, 0.1818, 0.0, 0.1736, 0.0, 0.8512, 0.0, 0.1818, 0.0, 0.8512, 0.0, 0.843, 0.0, 0.1818, 0.0, 0.843, 0.0, 0.8347, 0.0, 0.1818, 0.0, 0.8347, 0.0, 0.8264, 0.0, 0.1901, 0.0, 0.1818, 0.0, 0.8264, 0.0, 0.1901, 0.0, 0.8264, 0.0, 0.8182, 0.0, 0.1901, 0.0, 0.8182, 0.0, 0.8099, 0.0, 0.1983, 0.0, 0.1901, 0.0, 0.8099, 0.0, 0.1983, 0.0, 0.8099, 0.0, 0.8017, 0.0, 0.1983, 0.0, 0.8017, 0.0, 0.7934, 0.0, 0.2066, 0.0, 0.1983, 0.0, 0.7934, 0.0, 0.2066, 0.0, 0.7934, 0.0, 0.7851, 0.0, 0.2066, 0.0, 0.7851, 0.0, 0.7769, 0.0, 0.2149, 0.0, 0.2066, 0.0, 0.7769, 0.0, 0.2149, 0.0, 0.7769, 0.0, 0.7686, 0.0, 0.2231, 0.0, 0.2149, 0.0, 0.7686, 0.0, 0.2231, 0.0, 0.7686, 0.0, 0.7603, 0.0, 0.2231, 0.0, 0.7603, 0.0, 0.7521, 0.0, 0.2314, 0.0, 0.2231, 0.0, 0.7521, 0.0, 0.2314, 0.0, 0.7521, 0.0, 0.7438, 0.0, 0.2397, 0.0, 0.2314, 0.0, 0.7438, 0.0, 0.2397, 0.0, 0.7438, 0.0, 0.7355, 0.0, 0.2479, 0.0, 0.2397, 0.0, 0.7355, 0.0, 0.2479, 0.0, 0.7355, 0.0, 0.7273, 0.0, 0.2562, 0.0, 0.2479, 0.0, 0.7273, 0.0, 0.2562, 0.0, 0.7273, 0.0, 0.719, 0.0, 0.2645, 0.0, 0.2562, 0.0, 0.719, 0.0, 0.2727, 0.0, 0.2645, 0.0, 0.719, 0.0, 0.2727, 0.0, 0.719, 0.0, 0.7107, 0.0, 0.281, 0.0, 0.2727, 0.0, 0.7107, 0.0, 0.2893, 0.0, 0.281, 0.0, 0.7107, 0.0, 0.2893, 0.0, 0.7107, 0.0, 0.7025, 0.0, 0.2975, 0.0, 0.2893, 0.0, 0.7025, 0.0, 0.5041, 0.0, 0.4959, 0.0, 0.4876, 0.0, 0.2975, 0.0, 0.7025, 0.0, 0.6942, 0.0, 0.3058, 0.0, 0.2975, 0.0, 0.6942, 0.0, 0.5041, 0.0, 0.4876, 0.0, 0.4793, 0.0, 0.314, 0.0, 0.3058, 0.0, 0.6942, 0.0, 0.314, 0.0, 0.6942, 0.0, 0.686, 0.0, 0.5041, 0.0, 0.4793, 0.0, 0.4711, 0.0, 0.3223, 0.0, 0.314, 0.0, 0.686, 0.0, 0.5041, 0.0, 0.4711, 0.0, 0.4628, 0.0, 0.3306, 0.0, 0.3223, 0.0, 0.686, 0.0, 0.3388, 0.0, 0.3306, 0.0, 0.686, 0.0, 0.3388, 0.0, 0.686, 0.0, 0.6777, 0.0, 0.5041, 0.0, 0.4628, 0.0, 0.4545, 0.0, 0.3471, 0.0, 0.3388, 0.0, 0.6777, 0.0, 0.5041, 0.0, 0.4545, 0.0, 0.4463, 0.0, 0.3554, 0.0, 0.3471, 0.0, 0.6777, 0.0, 0.5041, 0.0, 0.4463, 0.0, 0.438, 0.0, 0.3554, 0.0, 0.6777, 0.0, 0.6694, 0.0, 0.3636, 0.0, 0.3554, 0.0, 0.6694, 0.0, 0.5041, 0.0, 0.438, 0.0, 0.4298, 0.0, 0.3719, 0.0, 0.3636, 0.0, 0.6694, 0.0, 0.5041, 0.0, 0.4298, 0.0, 0.4215, 0.0, 0.3802, 0.0, 0.3719, 0.0, 0.6694, 0.0, 0.5041, 0.0, 0.4215, 0.0, 0.4132, 0.0, 0.3884, 0.0, 0.3802, 0.0, 0.6694, 0.0, 0.5041, 0.0, 0.4132, 0.0, 0.405, 0.0, 0.3884, 0.0, 0.6694, 0.0, 0.6612, 0.0, 0.3967, 0.0, 0.3884, 0.0, 0.6612, 0.0, 0.5041, 0.0, 0.405, 0.0, 0.3967, 0.0, 0.5041, 0.0, 0.3967, 0.0, 0.6612, 0.0, 0.5041, 0.0, 0.6612, 0.0, 0.6529, 0.0, 0.5124, 0.0, 0.5041, 0.0, 0.6529, 0.0, 0.5207, 0.0, 0.5124, 0.0, 0.6529, 0.0, 0.5207, 0.0, 0.6529, 0.0, 0.6446, 0.0, 0.5289, 0.0, 0.5207, 0.0, 0.6446, 0.0, 0.5289, 0.0, 0.6446, 0.0, 0.6364, 0.0, 0.5372, 0.0, 0.5289, 0.0, 0.6364, 0.0, 0.5455, 0.0, 0.5372, 0.0, 0.6364, 0.0, 0.5455, 0.0, 0.6364, 0.0, 0.6281, 0.0, 0.5537, 0.0, 0.5455, 0.0, 0.6281, 0.0, 0.562, 0.0, 0.5537, 0.0, 0.6281, 0.0, 0.562, 0.0, 0.6281, 0.0, 0.6198, 0.0, 0.5702, 0.0, 0.562, 0.0, 0.6198, 0.0, 0.5785, 0.0, 0.5702, 0.0, 0.6198, 0.0, 0.5785, 0.0, 0.6198, 0.0, 0.6116, 0.0, 0.5868, 0.0, 0.5785, 0.0, 0.6116, 0.0, 0.595, 0.0, 0.5868, 0.0, 0.6116, 0.0, 0.595, 0.0, 0.6116, 0.0, 0.6033, 0.0, 0.1818, 0.0, 0.09091, 0.0, 0.9091, 0.0, 0.9091, 0.0, 0.09091, 0.0, 0.0, 0.0, 0.9091, 0.0, 0.0, 0.0, 1.0, 0.0, 0.1818, 0.0, 0.9091, 0.0, 0.8182, 0.0, 0.1818, 0.0, 0.8182, 0.0, 0.5455, 0.0, 0.5455, 0.0, 0.8182, 0.0, 0.7273, 0.0, 0.5455, 0.0, 0.7273, 0.0, 0.6364, 0.0, 0.1818, 0.0, 0.5455, 0.0, 0.4545, 0.0, 0.1818, 0.0, 0.4545, 0.0, 0.3636, 0.0, 0.1818, 0.0, 0.3636, 0.0, 0.2727, 0.0, 0.2857, 0.0, 0.1429, 0.0, 0.0, 0.0, 0.2857, 0.0, 0.0, 0.0, 1.0, 0.0, 0.4286, 0.0, 0.2857, 0.0, 1.0, 0.0, 0.5714, 0.0, 0.4286, 0.0, 0.8571, 0.0, 0.8571, 0.0, 0.4286, 0.0, 1.0, 0.0, 0.5714, 0.0, 0.8571, 0.0, 0.7143, 0.0, 0.1429, 0.0, 0.0, 0.0, 0.0, 0.0, 0.1429, 0.0, 0.7143, 0.0, 0.5714, 0.0, 0.5714, 0.0, 0.7143, 0.0, 0.0, 0.0, 1.0, 0.0, 1.0, 0.0, 0.0, 0.0, 0.008264, 0.0, 0.0, 0.0, 0.0, 0.0, 0.008264, 0.0, 0.04132, 0.0, 0.03306, 0.0, 0.03306, 0.0, 0.04132, 0.0, 0.7603, 0.0, 0.7521, 0.0, 0.7521, 0.0, 0.7603, 0.0, 0.07438, 0.0, 0.06612, 0.0, 0.06612, 0.0, 0.07438, 0.0, 0.6529, 0.0, 0.6446, 0.0, 0.6446, 0.0, 0.6529, 0.0, 0.1074, 0.0, 0.09917, 0.0, 0.09917, 0.0, 0.1074, 0.0, 0.1405, 0.0, 0.1322, 0.0, 0.1322, 0.0, 0.1405, 0.0, 0.1736, 0.0, 0.1653, 0.0, 0.1653, 0.0, 0.1736, 0.0, 0.2066, 0.0, 0.1983, 0.0, 0.1983, 0.0, 0.2066, 0.0, 0.2397, 0.0, 0.2314, 0.0, 0.2314, 0.0, 0.2397, 0.0, 0.2727, 0.0, 0.2645, 0.0, 0.2645, 0.0, 0.2727, 0.0, 0.3058, 0.0, 0.2975, 0.0, 0.2975, 0.0, 0.3058, 0.0, 0.3388, 0.0, 0.3306, 0.0, 0.3306, 0.0, 0.3388, 0.0, 0.3719, 0.0, 0.3636, 0.0, 0.3636, 0.0, 0.3719, 0.0, 0.405, 0.0, 0.3967, 0.0, 0.3967, 0.0, 0.405, 0.0, 0.438, 0.0, 0.4298, 0.0, 0.4298, 0.0, 0.438, 0.0, 0.9174, 0.0, 0.9091, 0.0, 0.9091, 0.0, 0.9174, 0.0, 0.5041, 0.0, 0.4959, 0.0, 0.4959, 0.0, 0.5041, 0.0, 0.5372, 0.0, 0.5289, 0.0, 0.5289, 0.0, 0.5372, 0.0, 0.6364, 0.0, 0.6281, 0.0, 0.6281, 0.0, 0.6364, 0.0, 0.5702, 0.0, 0.562, 0.0, 0.562, 0.0, 0.5702, 0.0, 0.6033, 0.0, 0.595, 0.0, 0.595, 0.0, 0.6033, 0.0, 0.7355, 0.0, 0.7273, 0.0, 0.7273, 0.0, 0.7355, 0.0, 0.7686, 0.0, 0.7603, 0.0, 0.7603, 0.0, 0.7686, 0.0, 0.8347, 0.0, 0.8264, 0.0, 0.8264, 0.0, 0.8347, 0.0, 0.8678, 0.0, 0.8595, 0.0, 0.8595, 0.0, 0.8678, 0.0, 0.8264, 0.0, 0.8182, 0.0, 0.8182, 0.0, 0.8264, 0.0, 0.9669, 0.0, 0.9587, 0.0, 0.9587, 0.0, 0.9669, 0.0, 1.0, 0.0, 0.9917, 0.0, 0.9917, 0.0, 1.0, 0.0, 0.2727, 0.0, 0.1818, 0.0, 0.1818, 0.0, 0.2727, 0.0, 0.6364, 0.0, 0.5455, 0.0, 0.5455, 0.0, 0.6364, 0.0, 1.0, 0.0, 0.9091, 0.0, 0.9091, 0.0, 1.0, 0.0, 0.4286, 0.0, 0.2857, 0.0, 0.2857, 0.0, 0.4286, 0.0, 0.7025, 0.0, 0.6942, 0.0, 0.6942, 0.0, 0.7025, 0.0, 0.2857, 0.0, 0.1429, 0.0, 0.1429, 0.0, 0.2857, 0.0, 0.8571, 0.0, 0.7143, 0.0, 0.7143, 0.0, 0.8571, 0.0, 0.01653, 0.0, 0.008264, 0.0, 0.008264, 0.0, 0.01653, 0.0, 0.04959, 0.0, 0.04132, 0.0, 0.04132, 0.0, 0.04959, 0.0, 0.08264, 0.0, 0.07438, 0.0, 0.07438, 0.0, 0.08264, 0.0, 0.1157, 0.0, 0.1074, 0.0, 0.1074, 0.0, 0.1157, 0.0, 0.1488, 0.0, 0.1405, 0.0, 0.1405, 0.0, 0.1488, 0.0, 0.1818, 0.0, 0.1736, 0.0, 0.1736, 0.0, 0.1818, 0.0, 0.2149, 0.0, 0.2066, 0.0, 0.2066, 0.0, 0.2149, 0.0, 0.2479, 0.0, 0.2397, 0.0, 0.2397, 0.0, 0.2479, 0.0, 0.281, 0.0, 0.2727, 0.0, 0.2727, 0.0, 0.281, 0.0, 0.314, 0.0, 0.3058, 0.0, 0.3058, 0.0, 0.314, 0.0, 0.3471, 0.0, 0.3388, 0.0, 0.3388, 0.0, 0.3471, 0.0, 0.3802, 0.0, 0.3719, 0.0, 0.3719, 0.0, 0.3802, 0.0, 0.4132, 0.0, 0.405, 0.0, 0.405, 0.0, 0.4132, 0.0, 0.4463, 0.0, 0.438, 0.0, 0.438, 0.0, 0.4463, 0.0, 0.4793, 0.0, 0.4711, 0.0, 0.4711, 0.0, 0.4793, 0.0, 0.5124, 0.0, 0.5041, 0.0, 0.5041, 0.0, 0.5124, 0.0, 0.5455, 0.0, 0.5372, 0.0, 0.5372, 0.0, 0.5455, 0.0, 0.5785, 0.0, 0.5702, 0.0, 0.5702, 0.0, 0.5785, 0.0, 0.8017, 0.0, 0.7934, 0.0, 0.7934, 0.0, 0.8017, 0.0, 0.6116, 0.0, 0.6033, 0.0, 0.6033, 0.0, 0.6116, 0.0, 0.6446, 0.0, 0.6364, 0.0, 0.6364, 0.0, 0.6446, 0.0, 0.8099, 0.0, 0.8017, 0.0, 0.8017, 0.0, 0.8099, 0.0, 0.843, 0.0, 0.8347, 0.0, 0.8347, 0.0, 0.843, 0.0, 0.9091, 0.0, 0.9008, 0.0, 0.9008, 0.0, 0.9091, 0.0, 0.9421, 0.0, 0.9339, 0.0, 0.9339, 0.0, 0.9421, 0.0, 0.9752, 0.0, 0.9669, 0.0, 0.9669, 0.0, 0.9752, 0.0, 0.3636, 0.0, 0.2727, 0.0, 0.2727, 0.0, 0.3636, 0.0, 0.7273, 0.0, 0.6364, 0.0, 0.6364, 0.0, 0.7273, 0.0, 0.6777, 0.0, 0.6694, 0.0, 0.6694, 0.0, 0.6777, 0.0, 0.5714, 0.0, 0.4286, 0.0, 0.4286, 0.0, 0.5714, 0.0, 0.7107, 0.0, 0.7025, 0.0, 0.7025, 0.0, 0.7107, 0.0, 0.9008, 0.0, 0.8926, 0.0, 0.8926, 0.0, 0.9008, 0.0, 0.7438, 0.0, 0.7355, 0.0, 0.7355, 0.0, 0.7438, 0.0, 0.4286, 0.0, 0.2857, 0.0, 0.2857, 0.0, 0.4286, 0.0, 0.4298, 0.0, 0.4215, 0.0, 0.4215, 0.0, 0.4298, 0.0, 0.02479, 0.0, 0.01653, 0.0, 0.01653, 0.0, 0.02479, 0.0, 0.05785, 0.0, 0.04959, 0.0, 0.04959, 0.0, 0.05785, 0.0, 0.09091, 0.0, 0.08264, 0.0, 0.08264, 0.0, 0.09091, 0.0, 0.124, 0.0, 0.1157, 0.0, 0.1157, 0.0, 0.124, 0.0, 0.157, 0.0, 0.1488, 0.0, 0.1488, 0.0, 0.157, 0.0, 0.1901, 0.0, 0.1818, 0.0, 0.1818, 0.0, 0.1901, 0.0, 0.9339, 0.0, 0.9256, 0.0, 0.9256, 0.0, 0.9339, 0.0, 0.2231, 0.0, 0.2149, 0.0, 0.2149, 0.0, 0.2231, 0.0, 0.2562, 0.0, 0.2479, 0.0, 0.2479, 0.0, 0.2562, 0.0, 0.7769, 0.0, 0.7686, 0.0, 0.7686, 0.0, 0.7769, 0.0, 0.2893, 0.0, 0.281, 0.0, 0.281, 0.0, 0.2893, 0.0, 0.3223, 0.0, 0.314, 0.0, 0.314, 0.0, 0.3223, 0.0, 0.6198, 0.0, 0.6116, 0.0, 0.6116, 0.0, 0.6198, 0.0, 0.3554, 0.0, 0.3471, 0.0, 0.3471, 0.0, 0.3554, 0.0, 0.3884, 0.0, 0.3802, 0.0, 0.3802, 0.0, 0.3884, 0.0, 0.4215, 0.0, 0.4132, 0.0, 0.4132, 0.0, 0.4215, 0.0, 0.4545, 0.0, 0.4463, 0.0, 0.4463, 0.0, 0.4545, 0.0, 0.4876, 0.0, 0.4793, 0.0, 0.4793, 0.0, 0.4876, 0.0, 0.5207, 0.0, 0.5124, 0.0, 0.5124, 0.0, 0.5207, 0.0, 0.5537, 0.0, 0.5455, 0.0, 0.5455, 0.0, 0.5537, 0.0, 0.5868, 0.0, 0.5785, 0.0, 0.5785, 0.0, 0.5868, 0.0, 1.0, 0.0, 0.8571, 0.0, 0.8571, 0.0, 1.0, 0.0, 0.719, 0.0, 0.7107, 0.0, 0.7107, 0.0, 0.719, 0.0, 0.7521, 0.0, 0.7438, 0.0, 0.7438, 0.0, 0.7521, 0.0, 0.7851, 0.0, 0.7769, 0.0, 0.7769, 0.0, 0.7851, 0.0, 0.8182, 0.0, 0.8099, 0.0, 0.8099, 0.0, 0.8182, 0.0, 0.8843, 0.0, 0.876, 0.0, 0.876, 0.0, 0.8843, 0.0, 0.9504, 0.0, 0.9421, 0.0, 0.9421, 0.0, 0.9504, 0.0, 0.9835, 0.0, 0.9752, 0.0, 0.9752, 0.0, 0.9835, 0.0, 0.09091, 0.0, 0.0, 0.0, 0.0, 0.0, 0.09091, 0.0, 0.4545, 0.0, 0.3636, 0.0, 0.3636, 0.0, 0.4545, 0.0, 0.8182, 0.0, 0.7273, 0.0, 0.7273, 0.0, 0.8182, 0.0, 0.0, 0.0, 1.0, 0.0, 1.0, 0.0, 0.0, 0.0, 0.1429, 0.0, 0.0, 0.0, 0.0, 0.0, 0.1429, 0.0, 0.7143, 0.0, 0.5714, 0.0, 0.5714, 0.0, 0.7143, 0.0, 0.0, 0.0, 1.0, 0.0, 1.0, 0.0, 0.0, 0.0, 0.6694, 0.0, 0.6612, 0.0, 0.6612, 0.0, 0.6694, 0.0, 0.686, 0.0, 0.6777, 0.0, 0.6777, 0.0, 0.686, 0.0, 0.9091, 0.0, 0.8182, 0.0, 0.8182, 0.0, 0.9091, 0.0, 0.5289, 0.0, 0.5207, 0.0, 0.5207, 0.0, 0.5289, 0.0, 0.876, 0.0, 0.8678, 0.0, 0.8678, 0.0, 0.876, 0.0, 0.0, 0.0, 1.0, 0.0, 1.0, 0.0, 0.0, 0.0, 0.5714, 0.0, 0.4286, 0.0, 0.4286, 0.0, 0.5714, 0.0, 0.03306, 0.0, 0.02479, 0.0, 0.02479, 0.0, 0.03306, 0.0, 0.06612, 0.0, 0.05785, 0.0, 0.05785, 0.0, 0.06612, 0.0, 0.09917, 0.0, 0.09091, 0.0, 0.09091, 0.0, 0.09917, 0.0, 0.1322, 0.0, 0.124, 0.0, 0.124, 0.0, 0.1322, 0.0, 0.1653, 0.0, 0.157, 0.0, 0.157, 0.0, 0.1653, 0.0, 0.1983, 0.0, 0.1901, 0.0, 0.1901, 0.0, 0.1983, 0.0, 0.2314, 0.0, 0.2231, 0.0, 0.2231, 0.0, 0.2314, 0.0, 0.2645, 0.0, 0.2562, 0.0, 0.2562, 0.0, 0.2645, 0.0, 0.2975, 0.0, 0.2893, 0.0, 0.2893, 0.0, 0.2975, 0.0, 0.3306, 0.0, 0.3223, 0.0, 0.3223, 0.0, 0.3306, 0.0, 0.3636, 0.0, 0.3554, 0.0, 0.3554, 0.0, 0.3636, 0.0, 0.3967, 0.0, 0.3884, 0.0, 0.3884, 0.0, 0.3967, 0.0, 0.6281, 0.0, 0.6198, 0.0, 0.6198, 0.0, 0.6281, 0.0, 0.4628, 0.0, 0.4545, 0.0, 0.4545, 0.0, 0.4628, 0.0, 0.4959, 0.0, 0.4876, 0.0, 0.4876, 0.0, 0.4959, 0.0, 0.4711, 0.0, 0.4628, 0.0, 0.4628, 0.0, 0.4711, 0.0, 0.562, 0.0, 0.5537, 0.0, 0.5537, 0.0, 0.562, 0.0, 0.595, 0.0, 0.5868, 0.0, 0.5868, 0.0, 0.595, 0.0, 0.6942, 0.0, 0.686, 0.0, 0.686, 0.0, 0.6942, 0.0, 0.7934, 0.0, 0.7851, 0.0, 0.7851, 0.0, 0.7934, 0.0, 0.8595, 0.0, 0.8512, 0.0, 0.8512, 0.0, 0.8595, 0.0, 0.6612, 0.0, 0.6529, 0.0, 0.6529, 0.0, 0.6612, 0.0, 0.8926, 0.0, 0.8843, 0.0, 0.8843, 0.0, 0.8926, 0.0, 0.9256, 0.0, 0.9174, 0.0, 0.9174, 0.0, 0.9256, 0.0, 0.9587, 0.0, 0.9504, 0.0, 0.9504, 0.0, 0.9587, 0.0, 0.9917, 0.0, 0.9835, 0.0, 0.9835, 0.0, 0.9917, 0.0, 0.1818, 0.0, 0.09091, 0.0, 0.09091, 0.0, 0.1818, 0.0, 0.5455, 0.0, 0.4545, 0.0, 0.4545, 0.0, 0.5455, 0.0, 1.0, 0.0, 0.8571, 0.0, 0.8571, 0.0, 1.0, 0.0, 0.2857, 0.0, 0.1429, 0.0, 0.1429, 0.0, 0.2857, 0.0, 0.8571, 0.0, 0.7143, 0.0, 0.7143, 0.0, 0.8571, 0.0, 0.8512, 0.0, 0.843, 0.0, 0.843, 0.0, 0.8512, 0.0, 0.7273, 0.0, 0.719, 0.0, 0.719, 0.0, 0.7273, 0.0])
me_text.auto_texspace = False
me_text.update()
me_sm_holo_projector_m_holo_sides_0 = bpy.data.meshes.new('SM_Holo_Projector_M_Holo_Sides_0')
me_sm_holo_projector_m_holo_sides_0.from_pydata([(9.556, 35.62, -5.517), (5.517, 35.62, -9.556), (23.75, 100.1, -41.13), (41.13, 100.1, -23.75), (0.0, 35.62, -11.03), (4.331e-05, 100.1, -47.49), (-5.517, 35.62, -9.556), (-23.75, 100.1, -41.13), (-9.556, 35.62, -5.517), (-41.13, 100.1, -23.75), (-11.03, 35.62, 0.0), (-47.49, 100.1, -0.0004649), (-9.556, 35.62, 5.517), (-41.13, 100.1, 23.75), (-5.517, 35.62, 9.556), (-23.75, 100.1, 41.13), (0.0, 35.62, 11.03), (4.331e-05, 100.1, 47.49), (5.517, 35.62, 9.556), (23.75, 100.1, 41.13), (9.556, 35.62, 5.517), (41.13, 100.1, 23.75), (11.03, 35.62, 0.0), (47.49, 100.1, -0.0004649), (9.556, 35.62, -5.517), (41.13, 100.1, -23.75)], [], [(0, 1, 2), (0, 2, 3), (1, 4, 5), (1, 5, 2), (4, 6, 7), (4, 7, 5), (6, 8, 9), (6, 9, 7), (8, 10, 11), (8, 11, 9), (10, 12, 13), (10, 13, 11), (12, 14, 15), (12, 15, 13), (14, 16, 17), (14, 17, 15), (16, 18, 19), (16, 19, 17), (18, 20, 21), (18, 21, 19), (20, 22, 23), (20, 23, 21), (22, 24, 25), (22, 25, 23)])
me_sm_holo_projector_m_holo_sides_0.polygons.foreach_set('use_smooth', [True] * 24)
_uv = me_sm_holo_projector_m_holo_sides_0.uv_layers.new(name='st0')
_uv.uv.foreach_set('vector', [0.3779, 0.6932, 0.3964, 0.6937, 0.3958, 0.3125, 0.3779, 0.6932, 0.3958, 0.3125, 0.375, 0.3125, 0.3964, 0.6937, 0.4165, 0.6938, 0.4167, 0.3125, 0.3964, 0.6937, 0.4167, 0.3125, 0.3958, 0.3125, 0.4165, 0.6938, 0.4371, 0.6938, 0.4375, 0.3125, 0.4165, 0.6938, 0.4375, 0.3125, 0.4167, 0.3125, 0.4371, 0.6938, 0.4583, 0.6938, 0.4583, 0.3125, 0.4371, 0.6938, 0.4583, 0.3125, 0.4375, 0.3125, 0.4583, 0.6938, 0.4792, 0.6939, 0.4792, 0.3125, 0.4583, 0.6938, 0.4792, 0.3125, 0.4583, 0.3125, 0.4792, 0.6939, 0.4997, 0.6939, 0.5, 0.3125, 0.4792, 0.6939, 0.5, 0.3125, 0.4792, 0.3125, 0.4997, 0.6939, 0.5204, 0.6939, 0.5208, 0.3125, 0.4997, 0.6939, 0.5208, 0.3125, 0.5, 0.3125, 0.5204, 0.6939, 0.5412, 0.6939, 0.5417, 0.3125, 0.5204, 0.6939, 0.5417, 0.3125, 0.5208, 0.3125, 0.5412, 0.6939, 0.562, 0.6939, 0.5625, 0.3125, 0.5412, 0.6939, 0.5625, 0.3125, 0.5417, 0.3125, 0.562, 0.6939, 0.5829, 0.6939, 0.5833, 0.3125, 0.562, 0.6939, 0.5833, 0.3125, 0.5625, 0.3125, 0.5829, 0.6939, 0.6037, 0.6939, 0.6042, 0.3125, 0.5829, 0.6939, 0.6042, 0.3125, 0.5833, 0.3125, 0.6037, 0.6939, 0.6164, 0.6939, 0.625, 0.3125, 0.6037, 0.6939, 0.625, 0.3125, 0.6042, 0.3125])
me_sm_holo_projector_m_holo_sides_0.materials.append(mat_m_holo_sides)
me_sm_holo_projector_m_holo_sides_0.update()
me_sm_holo_projector_m_projector_base_0 = bpy.data.meshes.new('SM_Holo_Projector_M_Projector_Base_0')
me_sm_holo_projector_m_projector_base_0.from_pydata([(26.38, 43.05, 16.47), (16.47, 43.05, 26.38), (26.38, 43.05, 16.47), (28.79, 14.41, 47.38), (28.79, 14.41, 47.38), (26.38, 43.05, -16.47), (26.38, 43.05, -16.47), (16.47, 43.05, -26.38), (28.79, 14.41, -47.38), (28.79, 14.41, -47.38), (-26.38, 43.05, 16.47), (-26.38, 43.05, 16.47), (-16.47, 43.05, 26.38), (-28.79, 14.41, 47.38), (-28.79, 14.41, 47.38), (-26.38, 43.05, -16.47), (-16.47, 43.05, -26.38), (-26.38, 43.05, -16.47), (-28.79, 14.41, -47.38), (-28.79, 14.41, -47.38), (7.047e-16, 0.0, 50.78), (25.39, 0.0, 43.98), (25.39, 12.63, 43.98), (1.416e-15, 12.63, 50.78), (29.26, 1.776e-15, 47.84), (47.84, 1.776e-15, 29.26), (47.38, 14.41, 28.79), (28.79, 14.41, 47.38), (43.98, 0.0, 25.39), (50.78, 1.411e-16, -2.607e-16), (50.78, 12.63, -1.14e-15), (43.98, 12.63, 25.39), (3.299, 32.79, 32.11), (13.53, 39.5, 23.44), (0.0, 39.5, 27.06), (2.913e-16, 32.79, 32.99), (29.62, 20.1, 39.94), (39.94, 20.1, 29.62), (28.27, 36.0, 22.77), (22.77, 36.0, 28.27), (23.44, 39.5, 13.53), (32.11, 32.79, 3.299), (32.99, 32.79, -5.732e-16), (27.06, 39.5, 0.0), (26.38, 43.05, 16.47), (16.47, 43.05, 26.38), (47.38, 14.41, 28.79), (47.38, 14.41, 28.79), (28.23, 16.12, 42.68), (42.68, 16.12, 28.23), (40.55, 17.75, 28.46), (28.46, 17.75, 40.55), (26.35, 38.38, 18.65), (26.89, 36.37, 20.45), (18.65, 38.38, 26.35), (20.45, 36.37, 26.89), (3.892, 21.18, 42.2), (0.0, 21.18, 43.24), (42.2, 21.18, 3.892), (43.24, 21.18, 4.483e-17), (3.101, 20.17, 40.56), (0.0, 20.18, 41.51), (2.538, 31.19, 30.99), (4.416e-16, 31.18, 31.77), (40.56, 20.17, 3.101), (30.99, 31.19, 2.538), (41.51, 20.18, 0.0), (31.77, 31.18, 0.0), (0.0, 39.5, 27.06), (13.53, 39.5, 23.44), (9.536, 39.5, 16.52), (0.0, 39.5, 19.07), (23.44, 39.5, 13.53), (16.52, 39.5, 9.536), (27.06, 39.5, 0.0), (19.07, 39.5, 0.0), (0.0, 35.62, 11.03), (5.517, 35.62, 9.556), (5.438, 30.97, 9.419), (0.0, 30.97, 10.88), (9.556, 35.62, 5.517), (9.419, 30.97, 5.438), (11.03, 35.62, 0.0), (10.88, 30.97, 0.0), (44.8, 16.57, 28.86), (28.86, 16.57, 44.8), (27.46, 40.21, 18.69), (18.69, 40.21, 27.46), (-1.776e-15, 2.311e-33, 8.882e-16), (50.78, 1.411e-16, -2.607e-16), (43.98, 0.0, 25.39), (-8.882e-16, 1.541e-33, 25.39), (25.39, 0.0, 43.98), (7.047e-16, 0.0, 50.78), (-2.607e-16, -1.639e-16, -50.78), (-1.814e-15, 12.63, -50.78), (25.39, 12.63, -43.98), (25.39, -1.702e-16, -43.98), (29.26, 2.22e-15, -47.84), (28.79, 14.41, -47.38), (47.38, 14.41, -28.79), (47.84, 2.073e-15, -29.26), (43.98, -9.621e-17, -25.39), (43.98, 12.63, -25.39), (3.299, 32.79, -32.11), (-2.603e-18, 32.79, -32.99), (0.0, 39.5, -27.06), (13.53, 39.5, -23.44), (29.62, 20.1, -39.94), (22.77, 36.0, -28.27), (28.27, 36.0, -22.77), (39.94, 20.1, -29.62), (23.44, 39.5, -13.53), (32.11, 32.79, -3.299), (26.38, 43.05, -16.47), (16.47, 43.05, -26.38), (47.38, 14.41, -28.79), (47.38, 14.41, -28.79), (28.23, 16.12, -42.68), (28.46, 17.75, -40.55), (40.55, 17.75, -28.46), (42.68, 16.12, -28.23), (26.89, 36.37, -20.45), (26.35, 38.38, -18.65), (20.45, 36.37, -26.89), (18.65, 38.38, -26.35), (3.892, 21.18, -42.2), (0.0, 21.18, -43.24), (42.2, 21.18, -3.892), (0.0, 20.18, -41.51), (3.101, 20.17, -40.56), (2.538, 31.19, -30.99), (2.163e-16, 31.18, -31.77), (30.99, 31.19, -2.538), (40.56, 20.17, -3.101), (0.0, 39.5, -27.06), (0.0, 39.5, -19.07), (9.536, 39.5, -16.52), (13.53, 39.5, -23.44), (16.52, 39.5, -9.536), (23.44, 39.5, -13.53), (0.0, 35.62, -11.03), (0.0, 30.97, -10.88), (5.438, 30.97, -9.419), (5.517, 35.62, -9.556), (9.419, 30.97, -5.438), (9.556, 35.62, -5.517), (11.03, 35.62, 0.0), (28.86, 16.57, -44.8), (44.8, 16.57, -28.86), (27.46, 40.21, -18.69), (18.69, 40.21, -27.46), (-8.882e-16, 3.852e-33, -25.39), (43.98, -9.621e-17, -25.39), (-2.607e-16, -1.639e-16, -50.78), (25.39, -1.702e-16, -43.98), (-25.39, 12.63, 43.98), (-25.39, -1.702e-16, 43.98), (-29.26, 2.22e-15, 47.84), (-28.79, 14.41, 47.38), (-47.38, 14.41, 28.79), (-47.84, 2.073e-15, 29.26), (-43.98, -9.621e-17, 25.39), (-43.98, 12.63, 25.39), (-50.78, 12.63, -8.818e-16), (-50.78, 2.822e-16, -2.607e-16), (-3.299, 32.79, 32.11), (-13.53, 39.5, 23.44), (-29.62, 20.1, 39.94), (-22.77, 36.0, 28.27), (-28.27, 36.0, 22.77), (-39.94, 20.1, 29.62), (-23.44, 39.5, 13.53), (-27.06, 39.5, 4.082e-17), (-32.99, 32.79, -7.399e-16), (-32.11, 32.79, 3.299), (-26.38, 43.05, 16.47), (-16.47, 43.05, 26.38), (-47.38, 14.41, 28.79), (-47.38, 14.41, 28.79), (-28.23, 16.12, 42.68), (-28.46, 17.75, 40.55), (-40.55, 17.75, 28.46), (-42.68, 16.12, 28.23), (-26.89, 36.37, 20.45), (-26.35, 38.38, 18.65), (-20.45, 36.37, 26.89), (-18.65, 38.38, 26.35), (-3.892, 21.18, 42.2), (-42.2, 21.18, 3.892), (-43.24, 21.18, 7.343e-18), (-3.101, 20.17, 40.56), (-2.538, 31.19, 30.99), (-30.99, 31.19, 2.538), (-40.56, 20.17, 3.101), (-41.51, 20.18, 2.139e-17), (-31.77, 31.18, -1.109e-15), (-9.536, 39.5, 16.52), (-13.53, 39.5, 23.44), (-16.52, 39.5, 9.536), (-23.44, 39.5, 13.53), (-19.07, 39.5, -1.937e-16), (-27.06, 39.5, 4.082e-17), (0.0, 35.62, 11.03), (-5.438, 30.97, 9.419), (-5.517, 35.62, 9.556), (-9.419, 30.97, 5.438), (-9.556, 35.62, 5.517), (-10.88, 30.97, -2.841e-16), (-11.03, 35.62, 0.0), (-28.86, 16.57, 44.8), (-44.8, 16.57, 28.86), (-27.46, 40.21, 18.69), (-18.69, 40.21, 27.46), (-43.98, -9.621e-17, 25.39), (-50.78, 2.822e-16, -2.607e-16), (-25.39, -1.702e-16, 43.98), (-25.39, -3.404e-16, -43.98), (-25.39, 12.63, -43.98), (-29.26, 2.005e-15, -47.84), (-47.84, 2.275e-15, -29.26), (-47.38, 14.41, -28.79), (-28.79, 14.41, -47.38), (-43.98, 3.493e-17, -25.39), (-43.98, 12.63, -25.39), (-3.299, 32.79, -32.11), (-13.53, 39.5, -23.44), (-29.62, 20.1, -39.94), (-39.94, 20.1, -29.62), (-28.27, 36.0, -22.77), (-22.77, 36.0, -28.27), (-23.44, 39.5, -13.53), (-32.11, 32.79, -3.299), (-26.38, 43.05, -16.47), (-16.47, 43.05, -26.38), (-47.38, 14.41, -28.79), (-47.38, 14.41, -28.79), (-28.23, 16.12, -42.68), (-42.68, 16.12, -28.23), (-40.55, 17.75, -28.46), (-28.46, 17.75, -40.55), (-26.35, 38.38, -18.65), (-26.89, 36.37, -20.45), (-18.65, 38.38, -26.35), (-20.45, 36.37, -26.89), (-3.892, 21.18, -42.2), (-42.2, 21.18, -3.892), (-3.101, 20.17, -40.56), (-2.538, 31.19, -30.99), (-40.56, 20.17, -3.101), (-30.99, 31.19, -2.538), (-13.53, 39.5, -23.44), (-9.536, 39.5, -16.52), (-23.44, 39.5, -13.53), (-16.52, 39.5, -9.536), (0.0, 35.62, -11.03), (-5.517, 35.62, -9.556), (-5.438, 30.97, -9.419), (-9.556, 35.62, -5.517), (-9.419, 30.97, -5.438), (-44.8, 16.57, -28.86), (-28.86, 16.57, -44.8), (-27.46, 40.21, -18.69), (-18.69, 40.21, -27.46), (-43.98, 3.493e-17, -25.39), (-25.39, -3.404e-16, -43.98), (-2.603e-18, 32.79, -32.99), (-32.99, 32.79, -7.399e-16), (43.98, 12.63, -25.39), (43.98, 12.63, 25.39), (29.26, 2.22e-15, -47.84), (29.26, 2.22e-15, -47.84), (18.69, 40.21, 27.46), (18.69, 40.21, 27.46), (18.69, 40.21, -27.46), (18.69, 40.21, -27.46), (42.2, 21.18, 3.892), (42.2, 21.18, 3.892), (42.2, 21.18, -3.892), (42.2, 21.18, -3.892), (27.46, 40.21, 18.69), (27.46, 40.21, 18.69), (27.46, 40.21, -18.69), (27.46, 40.21, -18.69), (11.03, 35.62, 0.0), (11.03, 35.62, 0.0), (-39.94, 20.1, 29.62), (-39.94, 20.1, 29.62), (-39.94, 20.1, -29.62), (-39.94, 20.1, -29.62), (47.84, 2.073e-15, -29.26), (47.84, 2.073e-15, -29.26), (30.99, 31.19, 2.538), (30.99, 31.19, -2.538), (3.101, 20.17, 40.56), (3.101, 20.17, -40.56), (0.0, 21.18, 43.24), (0.0, 21.18, -43.24), (-3.299, 32.79, 32.11), (-3.299, 32.79, 32.11), (-3.299, 32.79, -32.11), (-3.299, 32.79, -32.11), (2.913e-16, 32.79, 32.99), (20.45, 36.37, 26.89), (20.45, 36.37, -26.89), (28.86, 16.57, 44.8), (28.86, 16.57, 44.8), (28.86, 16.57, -44.8), (28.86, 16.57, -44.8), (26.35, 38.38, 18.65), (26.35, 38.38, 18.65), (26.35, 38.38, -18.65), (26.35, 38.38, -18.65), (25.39, 12.63, -43.98), (25.39, 12.63, 43.98), (29.62, 20.1, -39.94), (29.62, 20.1, -39.94), (29.62, 20.1, 39.94), (29.62, 20.1, 39.94), (28.46, 17.75, 40.55), (28.46, 17.75, 40.55), (28.46, 17.75, -40.55), (28.46, 17.75, -40.55), (25.39, 0.0, 43.98), (25.39, 0.0, 43.98), (-40.55, 17.75, -28.46), (-40.55, 17.75, -28.46), (43.24, 21.18, 4.483e-17), (-40.55, 17.75, 28.46), (-40.55, 17.75, 28.46), (5.517, 35.62, 9.556), (5.517, 35.62, -9.556), (26.38, 43.05, 16.47), (26.38, 43.05, 16.47), (26.38, 43.05, -16.47), (26.38, 43.05, -16.47), (28.79, 14.41, 47.38), (28.79, 14.41, 47.38), (28.79, 14.41, 47.38), (28.79, 14.41, 47.38), (28.79, 14.41, -47.38), (28.79, 14.41, -47.38), (28.79, 14.41, -47.38), (28.79, 14.41, -47.38), (-26.35, 38.38, -18.65), (-26.35, 38.38, -18.65), (-26.35, 38.38, 18.65), (-26.35, 38.38, 18.65), (-43.98, 3.493e-17, -25.39), (-43.98, 3.493e-17, -25.39), (13.53, 39.5, -23.44), (13.53, 39.5, -23.44), (13.53, 39.5, 23.44), (13.53, 39.5, 23.44), (-26.38, 43.05, -16.47), (-26.38, 43.05, -16.47), (-26.38, 43.05, 16.47), (-26.38, 43.05, 16.47), (9.556, 35.62, 5.517), (9.556, 35.62, -5.517), (25.39, -1.702e-16, -43.98), (25.39, -1.702e-16, -43.98), (26.89, 36.37, 20.45), (26.89, 36.37, -20.45), (-16.47, 43.05, -26.38), (-16.47, 43.05, -26.38), (-16.47, 43.05, -26.38), (-16.47, 43.05, 26.38), (-16.47, 43.05, 26.38), (-16.47, 43.05, 26.38), (26.38, 43.05, 16.47), (26.38, 43.05, 16.47), (26.38, 43.05, -16.47), (26.38, 43.05, -16.47), (16.47, 43.05, 26.38), (16.47, 43.05, 26.38), (16.47, 43.05, 26.38), (16.47, 43.05, -26.38), (16.47, 43.05, -26.38), (16.47, 43.05, -26.38), (-26.38, 43.05, -16.47), (-26.38, 43.05, -16.47), (-26.38, 43.05, 16.47), (-26.38, 43.05, 16.47), (47.84, 1.776e-15, 29.26), (47.84, 1.776e-15, 29.26), (29.26, 1.776e-15, 47.84), (29.26, 1.776e-15, 47.84), (42.68, 16.12, 28.23), (42.68, 16.12, 28.23), (42.68, 16.12, -28.23), (42.68, 16.12, -28.23), (44.8, 16.57, 28.86), (44.8, 16.57, 28.86), (44.8, 16.57, -28.86), (44.8, 16.57, -28.86), (-28.46, 17.75, -40.55), (-28.46, 17.75, -40.55), (23.44, 39.5, 13.53), (23.44, 39.5, 13.53), (23.44, 39.5, -13.53), (23.44, 39.5, -13.53), (-28.46, 17.75, 40.55), (-28.46, 17.75, 40.55), (39.94, 20.1, 29.62), (39.94, 20.1, 29.62), (39.94, 20.1, -29.62), (39.94, 20.1, -29.62), (0.0, 35.62, 11.03), (0.0, 35.62, 11.03), (0.0, 35.62, -11.03), (0.0, 35.62, -11.03), (-28.79, 14.41, -47.38), (-28.79, 14.41, -47.38), (-28.79, 14.41, -47.38), (-28.79, 14.41, -47.38), (-28.79, 14.41, 47.38), (-28.79, 14.41, 47.38), (-28.79, 14.41, 47.38), (-28.79, 14.41, 47.38), (32.11, 32.79, 3.299), (32.11, 32.79, 3.299), (32.11, 32.79, -3.299), (32.11, 32.79, -3.299), (40.56, 20.17, 3.101), (40.56, 20.17, -3.101), (3.892, 21.18, 42.2), (3.892, 21.18, 42.2), (3.892, 21.18, -42.2), (3.892, 21.18, -42.2), (2.538, 31.19, 30.99), (2.538, 31.19, -30.99), (3.299, 32.79, -32.11), (3.299, 32.79, -32.11), (3.299, 32.79, 32.11), (3.299, 32.79, 32.11), (22.77, 36.0, -28.27), (22.77, 36.0, 28.27), (-40.56, 20.17, -3.101), (-40.56, 20.17, 3.101), (-32.11, 32.79, 3.299), (-32.11, 32.79, 3.299), (-32.11, 32.79, -3.299), (-32.11, 32.79, -3.299), (18.65, 38.38, 26.35), (18.65, 38.38, 26.35), (18.65, 38.38, -26.35), (18.65, 38.38, -26.35), (28.27, 36.0, 22.77), (28.27, 36.0, -22.77), (43.98, 0.0, 25.39), (43.98, 0.0, 25.39), (32.99, 32.79, -5.732e-16), (-47.84, 2.073e-15, 29.26), (-47.84, 2.073e-15, 29.26), (-30.99, 31.19, -2.538), (-30.99, 31.19, 2.538), (40.55, 17.75, 28.46), (40.55, 17.75, 28.46), (40.55, 17.75, -28.46), (40.55, 17.75, -28.46), (-25.39, 12.63, 43.98), (-25.39, 12.63, -43.98), (-9.556, 35.62, -5.517), (-9.556, 35.62, 5.517), (-25.39, -1.702e-16, 43.98), (-25.39, -1.702e-16, 43.98), (-29.26, 2.22e-15, 47.84), (-29.26, 2.22e-15, 47.84), (-43.24, 21.18, 7.343e-18), (-47.38, 14.41, 28.79), (-47.38, 14.41, 28.79), (-47.38, 14.41, 28.79), (-47.38, 14.41, 28.79), (-47.38, 14.41, -28.79), (-47.38, 14.41, -28.79), (-47.38, 14.41, -28.79), (-47.38, 14.41, -28.79), (-43.98, -9.621e-17, 25.39), (-43.98, -9.621e-17, 25.39), (47.38, 14.41, -28.79), (47.38, 14.41, -28.79), (47.38, 14.41, 28.79), (47.38, 14.41, 28.79), (47.38, 14.41, 28.79), (47.38, 14.41, 28.79), (47.38, 14.41, -28.79), (47.38, 14.41, -28.79), (-43.98, 12.63, 25.39), (-43.98, 12.63, -25.39), (-29.26, 2.005e-15, -47.84), (-29.26, 2.005e-15, -47.84), (-13.53, 39.5, 23.44), (-13.53, 39.5, 23.44), (-13.53, 39.5, -23.44), (-13.53, 39.5, -23.44), (-29.62, 20.1, 39.94), (-29.62, 20.1, 39.94), (-29.62, 20.1, -39.94), (-29.62, 20.1, -39.94), (-22.77, 36.0, 28.27), (-22.77, 36.0, -28.27), (-28.27, 36.0, 22.77), (-28.27, 36.0, -22.77), (-23.44, 39.5, 13.53), (-23.44, 39.5, 13.53), (-23.44, 39.5, -13.53), (-23.44, 39.5, -13.53), (-28.23, 16.12, -42.68), (-28.23, 16.12, -42.68), (-28.23, 16.12, 42.68), (-28.23, 16.12, 42.68), (-42.68, 16.12, -28.23), (-42.68, 16.12, -28.23), (-42.68, 16.12, 28.23), (-42.68, 16.12, 28.23), (-26.89, 36.37, -20.45), (-26.89, 36.37, 20.45), (-20.45, 36.37, -26.89), (-20.45, 36.37, 26.89), (-28.86, 16.57, -44.8), (-28.86, 16.57, -44.8), (-28.86, 16.57, 44.8), (-28.86, 16.57, 44.8), (-18.65, 38.38, -26.35), (-18.65, 38.38, -26.35), (-18.65, 38.38, 26.35), (-18.65, 38.38, 26.35), (-2.538, 31.19, -30.99), (-3.892, 21.18, -42.2), (-3.892, 21.18, -42.2), (-2.538, 31.19, 30.99), (-3.892, 21.18, 42.2), (-3.892, 21.18, 42.2), (-42.2, 21.18, -3.892), (-42.2, 21.18, -3.892), (-42.2, 21.18, 3.892), (-42.2, 21.18, 3.892), (-27.46, 40.21, -18.69), (-27.46, 40.21, -18.69), (-27.46, 40.21, 18.69), (-27.46, 40.21, 18.69), (-3.101, 20.17, -40.56), (-3.101, 20.17, 40.56), (28.23, 16.12, 42.68), (28.23, 16.12, 42.68), (28.23, 16.12, -42.68), (28.23, 16.12, -42.68), (-5.517, 35.62, -9.556), (-5.517, 35.62, 9.556), (-11.03, 35.62, 0.0), (-44.8, 16.57, -28.86), (-44.8, 16.57, -28.86), (-44.8, 16.57, 28.86), (-44.8, 16.57, 28.86), (-18.69, 40.21, -27.46), (-18.69, 40.21, -27.46), (-18.69, 40.21, 27.46), (-18.69, 40.21, 27.46), (43.98, -9.621e-17, -25.39), (43.98, -9.621e-17, -25.39), (-47.84, 2.275e-15, -29.26), (-47.84, 2.275e-15, -29.26), (-25.39, -3.404e-16, -43.98), (-25.39, -3.404e-16, -43.98)], [], [(0, 1, 2), (374, 3, 4), (5, 6, 7), (377, 8, 9), (10, 11, 12), (367, 13, 14), (15, 16, 17), (364, 18, 19), (20, 21, 22), (20, 22, 23), (24, 25, 26), (24, 26, 27), (28, 29, 30), (28, 30, 31), (32, 33, 34), (32, 34, 35), (36, 37, 38), (36, 38, 39), (40, 41, 42), (40, 42, 43), (323, 450, 384), (323, 384, 386), (451, 269, 482), (451, 482, 385), (314, 324, 387), (314, 387, 338), (269, 398, 44), (269, 44, 482), (399, 352, 45), (399, 45, 332), (353, 314, 338), (353, 338, 375), (339, 46, 47), (339, 47, 336), (483, 333, 370), (483, 370, 484), (48, 49, 50), (48, 50, 51), (49, 52, 53), (49, 53, 50), (52, 54, 55), (52, 55, 53), (54, 48, 51), (54, 51, 55), (404, 317, 319), (404, 319, 457), (448, 405, 458), (448, 458, 362), (39, 38, 53), (39, 53, 55), (318, 437, 303), (318, 303, 320), (22, 33, 32), (22, 32, 56), (23, 22, 56), (23, 56, 57), (31, 58, 41), (31, 41, 40), (30, 59, 58), (30, 58, 31), (296, 426, 60), (296, 60, 61), (427, 434, 62), (427, 62, 294), (435, 302, 63), (435, 63, 430), (420, 276, 64), (420, 64, 65), (277, 327, 66), (277, 66, 424), (452, 421, 292), (452, 292, 67), (68, 69, 70), (68, 70, 71), (69, 72, 73), (69, 73, 70), (72, 74, 75), (72, 75, 73), (76, 77, 78), (76, 78, 79), (77, 80, 81), (77, 81, 78), (80, 82, 83), (80, 83, 81), (71, 70, 330), (71, 330, 408), (70, 73, 358), (70, 358, 330), (73, 75, 284), (73, 284, 358), (337, 485, 84), (337, 84, 85), (485, 371, 86), (485, 86, 84), (371, 376, 87), (371, 87, 86), (376, 337, 85), (376, 85, 87), (305, 392, 388), (305, 388, 544), (393, 280, 309), (393, 309, 389), (281, 272, 444), (281, 444, 310), (273, 306, 545), (273, 545, 445), (88, 89, 90), (88, 90, 91), (91, 90, 92), (91, 92, 93), (94, 95, 96), (94, 96, 97), (98, 99, 100), (98, 100, 101), (102, 103, 30), (102, 30, 29), (104, 105, 106), (104, 106, 107), (108, 109, 110), (108, 110, 111), (112, 43, 42), (112, 42, 113), (360, 270, 290), (360, 290, 559), (560, 291, 480), (560, 480, 268), (313, 342, 271), (313, 271, 361), (268, 480, 114), (268, 114, 400), (401, 334, 115), (401, 115, 350), (351, 378, 342), (351, 342, 313), (343, 340, 116), (343, 116, 117), (481, 486, 372), (481, 372, 335), (118, 119, 120), (118, 120, 121), (121, 120, 122), (121, 122, 123), (123, 122, 124), (123, 124, 125), (125, 124, 119), (125, 119, 118), (406, 459, 321), (406, 321, 315), (449, 363, 460), (449, 460, 407), (109, 124, 122), (109, 122, 110), (316, 322, 304), (316, 304, 436), (96, 126, 104), (96, 104, 107), (95, 127, 126), (95, 126, 96), (103, 112, 113), (103, 113, 128), (30, 103, 128), (30, 128, 59), (297, 129, 130), (297, 130, 428), (429, 295, 131), (429, 131, 432), (433, 431, 132), (433, 132, 266), (422, 133, 134), (422, 134, 278), (279, 425, 66), (279, 66, 327), (452, 67, 293), (452, 293, 423), (135, 136, 137), (135, 137, 138), (138, 137, 139), (138, 139, 140), (140, 139, 75), (140, 75, 74), (141, 142, 143), (141, 143, 144), (144, 143, 145), (144, 145, 146), (146, 145, 83), (146, 83, 147), (136, 410, 331), (136, 331, 137), (137, 331, 359), (137, 359, 139), (139, 359, 285), (139, 285, 75), (341, 148, 149), (341, 149, 487), (487, 149, 150), (487, 150, 373), (373, 150, 151), (373, 151, 379), (379, 151, 148), (379, 148, 341), (307, 546, 390), (307, 390, 394), (395, 391, 311), (395, 311, 282), (283, 312, 446), (283, 446, 274), (275, 447, 547), (275, 547, 308), (88, 152, 153), (88, 153, 89), (152, 154, 155), (152, 155, 153), (20, 23, 156), (20, 156, 157), (158, 159, 160), (158, 160, 161), (162, 163, 164), (162, 164, 165), (166, 35, 34), (166, 34, 167), (168, 169, 170), (168, 170, 171), (172, 173, 174), (172, 174, 175), (465, 467, 453), (465, 453, 478), (479, 454, 470), (479, 470, 488), (461, 416, 468), (461, 468, 466), (488, 470, 176), (488, 176, 504), (505, 382, 177), (505, 177, 492), (493, 368, 416), (493, 416, 461), (417, 418, 178), (417, 178, 179), (471, 472, 356), (471, 356, 383), (180, 181, 182), (180, 182, 183), (183, 182, 184), (183, 184, 185), (185, 184, 186), (185, 186, 187), (187, 186, 181), (187, 181, 180), (286, 328, 402), (286, 402, 496), (502, 517, 329), (502, 329, 287), (169, 186, 184), (169, 184, 170), (497, 403, 519), (497, 519, 500), (156, 188, 166), (156, 166, 167), (23, 57, 188), (23, 188, 156), (163, 172, 175), (163, 175, 189), (164, 163, 189), (164, 189, 190), (296, 61, 191), (296, 191, 532), (533, 543, 192), (533, 192, 298), (299, 531, 63), (299, 63, 302), (440, 193, 194), (440, 194, 536), (537, 439, 195), (537, 195, 469), (267, 196, 456), (267, 456, 441), (68, 71, 197), (68, 197, 198), (198, 197, 199), (198, 199, 200), (200, 199, 201), (200, 201, 202), (203, 79, 204), (203, 204, 205), (205, 204, 206), (205, 206, 207), (207, 206, 208), (207, 208, 209), (71, 409, 549), (71, 549, 197), (197, 549, 464), (197, 464, 199), (199, 464, 550), (199, 550, 201), (419, 210, 211), (419, 211, 473), (473, 211, 212), (473, 212, 357), (357, 212, 213), (357, 213, 369), (369, 213, 210), (369, 210, 419), (522, 510, 514), (522, 514, 553), (554, 515, 346), (554, 346, 540), (541, 347, 526), (541, 526, 557), (558, 527, 511), (558, 511, 523), (88, 91, 214), (88, 214, 215), (91, 93, 216), (91, 216, 214), (94, 217, 218), (94, 218, 95), (219, 220, 221), (219, 221, 222), (223, 165, 164), (223, 164, 224), (225, 226, 106), (225, 106, 105), (227, 228, 229), (227, 229, 230), (231, 232, 174), (231, 174, 173), (563, 348, 561), (563, 561, 490), (349, 489, 474), (349, 474, 562), (462, 564, 491), (462, 491, 414), (489, 506, 233), (489, 233, 474), (507, 494, 234), (507, 234, 380), (495, 462, 414), (495, 414, 365), (415, 235, 236), (415, 236, 412), (475, 381, 354), (475, 354, 476), (237, 238, 239), (237, 239, 240), (238, 241, 242), (238, 242, 239), (241, 243, 244), (241, 244, 242), (243, 237, 240), (243, 240, 244), (288, 498, 396), (288, 396, 325), (503, 289, 326), (503, 326, 516), (230, 229, 242), (230, 242, 244), (499, 501, 518), (499, 518, 397), (218, 226, 225), (218, 225, 245), (95, 218, 245), (95, 245, 127), (224, 246, 232), (224, 232, 231), (164, 190, 246), (164, 246, 224), (297, 529, 247), (297, 247, 129), (530, 300, 248), (530, 248, 542), (301, 266, 132), (301, 132, 528), (442, 534, 249), (442, 249, 250), (535, 469, 195), (535, 195, 438), (267, 443, 455), (267, 455, 196), (135, 251, 252), (135, 252, 136), (251, 253, 254), (251, 254, 252), (253, 202, 201), (253, 201, 254), (255, 256, 257), (255, 257, 142), (256, 258, 259), (256, 259, 257), (258, 209, 208), (258, 208, 259), (136, 252, 548), (136, 548, 411), (252, 254, 463), (252, 463, 548), (254, 201, 550), (254, 550, 463), (413, 477, 260), (413, 260, 261), (477, 355, 262), (477, 262, 260), (355, 366, 263), (355, 263, 262), (366, 413, 261), (366, 261, 263), (520, 551, 512), (520, 512, 508), (552, 538, 344), (552, 344, 513), (539, 555, 524), (539, 524, 345), (556, 521, 509), (556, 509, 525), (88, 215, 264), (88, 264, 152), (152, 264, 265), (152, 265, 154)])
me_sm_holo_projector_m_projector_base_0.polygons.foreach_set('use_smooth', [True] * 416)
_uv = me_sm_holo_projector_m_projector_base_0.uv_layers.new(name='st0')
_uv.uv.foreach_set('vector', [0.5328, 0.3334, 0.5646, 0.1166, 0.5326, 0.3335, 0.5646, 0.1166, 0.01204, 0.01009, 0.01206, 0.0101, 0.5328, 0.3334, 0.5326, 0.3335, 0.5646, 0.1166, 0.5646, 0.1166, 0.01206, 0.0101, 0.01204, 0.01009, 0.5328, 0.3334, 0.5326, 0.3335, 0.5646, 0.1166, 0.5646, 0.1166, 0.01206, 0.0101, 0.01204, 0.01009, 0.5328, 0.3334, 0.5646, 0.1166, 0.5326, 0.3335, 0.5646, 0.1166, 0.01204, 0.01009, 0.01206, 0.0101, 0.0146, 0.9398, 0.2909, 0.9828, 0.2731, 0.8271, 0.0146, 0.9398, 0.2731, 0.8271, 0.0238, 0.8004, 0.3226, 0.952, 0.5814, 0.9451, 0.587, 0.8313, 0.3226, 0.952, 0.587, 0.8313, 0.3207, 0.8312, 0.6158, 0.9812, 0.8926, 0.9478, 0.8847, 0.8033, 0.6158, 0.9812, 0.8847, 0.8033, 0.6349, 0.8296, 0.1886, 0.5038, 0.3465, 0.4597, 0.2308, 0.4097, 0.1886, 0.5038, 0.2308, 0.4097, 0.1674, 0.4717, 0.1297, 0.1217, 0.1352, 0.3207, 0.4005, 0.2699, 0.1297, 0.1217, 0.4005, 0.2699, 0.4016, 0.1708, 0.5646, 0.4636, 0.7213, 0.5071, 0.7423, 0.4748, 0.5646, 0.4636, 0.7423, 0.4748, 0.6788, 0.4131, 0.2909, 0.9828, 0.6158, 0.9812, 0.5814, 0.9451, 0.2909, 0.9828, 0.5814, 0.9451, 0.3226, 0.952, 0.6158, 0.9812, 0.6349, 0.8296, 0.587, 0.8313, 0.6158, 0.9812, 0.587, 0.8313, 0.5814, 0.9451, 0.2731, 0.8271, 0.2909, 0.9828, 0.3226, 0.952, 0.2731, 0.8271, 0.3226, 0.952, 0.3207, 0.8312, 0.6349, 0.8296, 0.5646, 0.4636, 0.5265, 0.4955, 0.6349, 0.8296, 0.5265, 0.4955, 0.587, 0.8313, 0.5646, 0.4636, 0.3465, 0.4597, 0.3837, 0.4972, 0.5646, 0.4636, 0.3837, 0.4972, 0.5265, 0.4955, 0.3465, 0.4597, 0.2731, 0.8271, 0.3207, 0.8312, 0.3465, 0.4597, 0.3207, 0.8312, 0.3837, 0.4972, 0.01204, 0.01009, 0.01682, 0.4352, 0.01682, 0.4351, 0.01204, 0.01009, 0.01682, 0.4351, 0.01206, 0.0101, 0.01682, 0.4352, 0.5328, 0.3334, 0.5326, 0.3335, 0.01682, 0.4352, 0.5326, 0.3335, 0.01682, 0.4351, 0.07329, 0.06754, 0.08028, 0.3759, 0.108, 0.3513, 0.07329, 0.06754, 0.108, 0.3513, 0.1029, 0.09181, 0.08028, 0.3759, 0.4662, 0.2994, 0.4311, 0.2886, 0.08028, 0.3759, 0.4311, 0.2886, 0.108, 0.3513, 0.4662, 0.2994, 0.4753, 0.1433, 0.4365, 0.1532, 0.4662, 0.2994, 0.4365, 0.1532, 0.4311, 0.2886, 0.4753, 0.1433, 0.07329, 0.06754, 0.1029, 0.09181, 0.4753, 0.1433, 0.1029, 0.09181, 0.4365, 0.1532, 0.1352, 0.3207, 0.1297, 0.1217, 0.1029, 0.09181, 0.1352, 0.3207, 0.1029, 0.09181, 0.108, 0.3513, 0.4005, 0.2699, 0.1352, 0.3207, 0.108, 0.3513, 0.4005, 0.2699, 0.108, 0.3513, 0.4311, 0.2886, 0.4016, 0.1708, 0.4005, 0.2699, 0.4311, 0.2886, 0.4016, 0.1708, 0.4311, 0.2886, 0.4365, 0.1532, 0.1297, 0.1217, 0.4016, 0.1708, 0.4365, 0.1532, 0.1297, 0.1217, 0.4365, 0.1532, 0.1029, 0.09181, 0.2731, 0.8271, 0.3465, 0.4597, 0.1886, 0.5038, 0.2731, 0.8271, 0.1886, 0.5038, 0.09532, 0.6679, 0.0238, 0.8004, 0.2731, 0.8271, 0.09532, 0.6679, 0.0238, 0.8004, 0.09532, 0.6679, 0.04956, 0.6768, 0.6349, 0.8296, 0.8141, 0.6711, 0.7213, 0.5071, 0.6349, 0.8296, 0.7213, 0.5071, 0.5646, 0.4636, 0.8847, 0.8033, 0.8597, 0.6798, 0.8141, 0.6711, 0.8847, 0.8033, 0.8141, 0.6711, 0.6349, 0.8296, 0.04956, 0.6768, 0.09532, 0.6679, 0.08091, 0.6494, 0.04956, 0.6768, 0.08091, 0.6494, 0.04918, 0.6578, 0.09532, 0.6679, 0.1886, 0.5038, 0.1657, 0.5026, 0.09532, 0.6679, 0.1657, 0.5026, 0.08091, 0.6494, 0.1886, 0.5038, 0.1674, 0.4717, 0.1514, 0.4813, 0.1886, 0.5038, 0.1514, 0.4813, 0.1657, 0.5026, 0.7213, 0.5071, 0.8141, 0.6711, 0.8284, 0.6525, 0.7213, 0.5071, 0.8284, 0.6525, 0.7442, 0.5057, 0.8141, 0.6711, 0.8597, 0.6798, 0.8601, 0.6607, 0.8141, 0.6711, 0.8601, 0.6607, 0.8284, 0.6525, 0.7423, 0.4748, 0.7213, 0.5071, 0.7442, 0.5057, 0.7423, 0.4748, 0.7442, 0.5057, 0.7584, 0.4843, 0.9456, 0.6472, 0.9902, 0.4952, 0.919, 0.481, 0.9456, 0.6472, 0.919, 0.481, 0.8882, 0.5906, 0.9902, 0.4952, 0.9814, 0.3381, 0.913, 0.3656, 0.9902, 0.4952, 0.913, 0.3656, 0.919, 0.481, 0.9814, 0.3381, 0.9236, 0.1983, 0.8731, 0.2632, 0.9814, 0.3381, 0.8731, 0.2632, 0.913, 0.3656, 0.8226, 0.5308, 0.8368, 0.4659, 0.795, 0.4639, 0.8226, 0.5308, 0.795, 0.4639, 0.7861, 0.5246, 0.8368, 0.4659, 0.8339, 0.3929, 0.7915, 0.4035, 0.8368, 0.4659, 0.7915, 0.4035, 0.795, 0.4639, 0.8339, 0.3929, 0.8139, 0.3305, 0.7763, 0.3414, 0.8339, 0.3929, 0.7763, 0.3414, 0.7915, 0.4035, 0.8882, 0.5906, 0.919, 0.481, 0.8368, 0.4659, 0.8882, 0.5906, 0.8368, 0.4659, 0.8226, 0.5308, 0.919, 0.481, 0.913, 0.3656, 0.8339, 0.3929, 0.919, 0.481, 0.8339, 0.3929, 0.8368, 0.4659, 0.913, 0.3656, 0.8731, 0.2632, 0.8139, 0.3305, 0.913, 0.3656, 0.8139, 0.3305, 0.8339, 0.3929, 0.01206, 0.0101, 0.01682, 0.4351, 0.05802, 0.4044, 0.01206, 0.0101, 0.05802, 0.4044, 0.05216, 0.03969, 0.01682, 0.4351, 0.5326, 0.3335, 0.4852, 0.3212, 0.01682, 0.4351, 0.4852, 0.3212, 0.05802, 0.4044, 0.5326, 0.3335, 0.5646, 0.1166, 0.502, 0.1256, 0.5326, 0.3335, 0.502, 0.1256, 0.4852, 0.3212, 0.5646, 0.1166, 0.01206, 0.0101, 0.05216, 0.03969, 0.5646, 0.1166, 0.05216, 0.03969, 0.502, 0.1256, 0.05216, 0.03969, 0.05802, 0.4044, 0.08028, 0.3759, 0.05216, 0.03969, 0.08028, 0.3759, 0.07329, 0.06754, 0.05802, 0.4044, 0.4852, 0.3212, 0.4662, 0.2994, 0.05802, 0.4044, 0.4662, 0.2994, 0.08028, 0.3759, 0.4852, 0.3212, 0.502, 0.1256, 0.4753, 0.1433, 0.4852, 0.3212, 0.4753, 0.1433, 0.4662, 0.2994, 0.502, 0.1256, 0.05216, 0.03969, 0.07329, 0.06754, 0.502, 0.1256, 0.07329, 0.06754, 0.4753, 0.1433, 0.7825, 0.2985, 0.6614, 0.1189, 0.5879, 0.2035, 0.7825, 0.2985, 0.5879, 0.2035, 0.6927, 0.359, 0.6927, 0.359, 0.5879, 0.2035, 0.5665, 0.3135, 0.6927, 0.359, 0.5665, 0.3135, 0.603, 0.4195, 0.0146, 0.9398, 0.0238, 0.8004, 0.2731, 0.8271, 0.0146, 0.9398, 0.2731, 0.8271, 0.2909, 0.9828, 0.3226, 0.952, 0.3207, 0.8312, 0.587, 0.8313, 0.3226, 0.952, 0.587, 0.8313, 0.5814, 0.9451, 0.6158, 0.9812, 0.6349, 0.8296, 0.8847, 0.8033, 0.6158, 0.9812, 0.8847, 0.8033, 0.8926, 0.9478, 0.1886, 0.5038, 0.1674, 0.4717, 0.2308, 0.4097, 0.1886, 0.5038, 0.2308, 0.4097, 0.3465, 0.4597, 0.1297, 0.1217, 0.4016, 0.1708, 0.4005, 0.2699, 0.1297, 0.1217, 0.4005, 0.2699, 0.1352, 0.3207, 0.5646, 0.4636, 0.6788, 0.4131, 0.7423, 0.4748, 0.5646, 0.4636, 0.7423, 0.4748, 0.7213, 0.5071, 0.2909, 0.9828, 0.3226, 0.952, 0.5814, 0.9451, 0.2909, 0.9828, 0.5814, 0.9451, 0.6158, 0.9812, 0.6158, 0.9812, 0.5814, 0.9451, 0.587, 0.8313, 0.6158, 0.9812, 0.587, 0.8313, 0.6349, 0.8296, 0.2731, 0.8271, 0.3207, 0.8312, 0.3226, 0.952, 0.2731, 0.8271, 0.3226, 0.952, 0.2909, 0.9828, 0.6349, 0.8296, 0.587, 0.8313, 0.5265, 0.4955, 0.6349, 0.8296, 0.5265, 0.4955, 0.5646, 0.4636, 0.5646, 0.4636, 0.5265, 0.4955, 0.3837, 0.4972, 0.5646, 0.4636, 0.3837, 0.4972, 0.3465, 0.4597, 0.3465, 0.4597, 0.3837, 0.4972, 0.3207, 0.8312, 0.3465, 0.4597, 0.3207, 0.8312, 0.2731, 0.8271, 0.01204, 0.01009, 0.01206, 0.0101, 0.01682, 0.4351, 0.01204, 0.01009, 0.01682, 0.4351, 0.01682, 0.4352, 0.01682, 0.4352, 0.01682, 0.4351, 0.5326, 0.3335, 0.01682, 0.4352, 0.5326, 0.3335, 0.5328, 0.3334, 0.07329, 0.06754, 0.1029, 0.09181, 0.108, 0.3513, 0.07329, 0.06754, 0.108, 0.3513, 0.08028, 0.3759, 0.08028, 0.3759, 0.108, 0.3513, 0.4311, 0.2886, 0.08028, 0.3759, 0.4311, 0.2886, 0.4662, 0.2994, 0.4662, 0.2994, 0.4311, 0.2886, 0.4365, 0.1532, 0.4662, 0.2994, 0.4365, 0.1532, 0.4753, 0.1433, 0.4753, 0.1433, 0.4365, 0.1532, 0.1029, 0.09181, 0.4753, 0.1433, 0.1029, 0.09181, 0.07329, 0.06754, 0.1352, 0.3207, 0.108, 0.3513, 0.1029, 0.09181, 0.1352, 0.3207, 0.1029, 0.09181, 0.1297, 0.1217, 0.4005, 0.2699, 0.4311, 0.2886, 0.108, 0.3513, 0.4005, 0.2699, 0.108, 0.3513, 0.1352, 0.3207, 0.4016, 0.1708, 0.4365, 0.1532, 0.4311, 0.2886, 0.4016, 0.1708, 0.4311, 0.2886, 0.4005, 0.2699, 0.1297, 0.1217, 0.1029, 0.09181, 0.4365, 0.1532, 0.1297, 0.1217, 0.4365, 0.1532, 0.4016, 0.1708, 0.2731, 0.8271, 0.09532, 0.6679, 0.1886, 0.5038, 0.2731, 0.8271, 0.1886, 0.5038, 0.3465, 0.4597, 0.0238, 0.8004, 0.04956, 0.6768, 0.09532, 0.6679, 0.0238, 0.8004, 0.09532, 0.6679, 0.2731, 0.8271, 0.6349, 0.8296, 0.5646, 0.4636, 0.7213, 0.5071, 0.6349, 0.8296, 0.7213, 0.5071, 0.8141, 0.6711, 0.8847, 0.8033, 0.6349, 0.8296, 0.8141, 0.6711, 0.8847, 0.8033, 0.8141, 0.6711, 0.8597, 0.6798, 0.04956, 0.6768, 0.04918, 0.6578, 0.08091, 0.6494, 0.04956, 0.6768, 0.08091, 0.6494, 0.09532, 0.6679, 0.09532, 0.6679, 0.08091, 0.6494, 0.1657, 0.5026, 0.09532, 0.6679, 0.1657, 0.5026, 0.1886, 0.5038, 0.1886, 0.5038, 0.1657, 0.5026, 0.1514, 0.4813, 0.1886, 0.5038, 0.1514, 0.4813, 0.1674, 0.4717, 0.7213, 0.5071, 0.7442, 0.5057, 0.8284, 0.6525, 0.7213, 0.5071, 0.8284, 0.6525, 0.8141, 0.6711, 0.8141, 0.6711, 0.8284, 0.6525, 0.8601, 0.6607, 0.8141, 0.6711, 0.8601, 0.6607, 0.8597, 0.6798, 0.7423, 0.4748, 0.7584, 0.4843, 0.7442, 0.5057, 0.7423, 0.4748, 0.7442, 0.5057, 0.7213, 0.5071, 0.9456, 0.6472, 0.8882, 0.5906, 0.919, 0.481, 0.9456, 0.6472, 0.919, 0.481, 0.9902, 0.4952, 0.9902, 0.4952, 0.919, 0.481, 0.913, 0.3656, 0.9902, 0.4952, 0.913, 0.3656, 0.9814, 0.3381, 0.9814, 0.3381, 0.913, 0.3656, 0.8731, 0.2632, 0.9814, 0.3381, 0.8731, 0.2632, 0.9236, 0.1983, 0.8226, 0.5308, 0.7861, 0.5246, 0.795, 0.4639, 0.8226, 0.5308, 0.795, 0.4639, 0.8371, 0.4664, 0.8371, 0.4664, 0.795, 0.4639, 0.7915, 0.4035, 0.8371, 0.4664, 0.7915, 0.4035, 0.8336, 0.3941, 0.8336, 0.3941, 0.7915, 0.4035, 0.7763, 0.3414, 0.8336, 0.3941, 0.7763, 0.3414, 0.8139, 0.3312, 0.8882, 0.5906, 0.8226, 0.5308, 0.8371, 0.4664, 0.8882, 0.5906, 0.8371, 0.4664, 0.919, 0.481, 0.919, 0.481, 0.8371, 0.4664, 0.8336, 0.3941, 0.919, 0.481, 0.8336, 0.3941, 0.913, 0.3656, 0.913, 0.3656, 0.8336, 0.3941, 0.8139, 0.3312, 0.913, 0.3656, 0.8139, 0.3312, 0.8731, 0.2632, 0.01206, 0.0101, 0.05216, 0.03969, 0.05802, 0.4044, 0.01206, 0.0101, 0.05802, 0.4044, 0.01682, 0.4351, 0.01682, 0.4351, 0.05802, 0.4044, 0.4852, 0.3212, 0.01682, 0.4351, 0.4852, 0.3212, 0.5326, 0.3335, 0.5326, 0.3335, 0.4852, 0.3212, 0.502, 0.1256, 0.5326, 0.3335, 0.502, 0.1256, 0.5646, 0.1166, 0.5646, 0.1166, 0.502, 0.1256, 0.05216, 0.03969, 0.5646, 0.1166, 0.05216, 0.03969, 0.01206, 0.0101, 0.05216, 0.03969, 0.07329, 0.06754, 0.08028, 0.3759, 0.05216, 0.03969, 0.08028, 0.3759, 0.05802, 0.4044, 0.05802, 0.4044, 0.08028, 0.3759, 0.4662, 0.2994, 0.05802, 0.4044, 0.4662, 0.2994, 0.4852, 0.3212, 0.4852, 0.3212, 0.4662, 0.2994, 0.4753, 0.1433, 0.4852, 0.3212, 0.4753, 0.1433, 0.502, 0.1256, 0.502, 0.1256, 0.4753, 0.1433, 0.07329, 0.06754, 0.502, 0.1256, 0.07329, 0.06754, 0.05216, 0.03969, 0.7825, 0.2985, 0.6927, 0.359, 0.5879, 0.2035, 0.7825, 0.2985, 0.5879, 0.2035, 0.6614, 0.1189, 0.6927, 0.359, 0.603, 0.4195, 0.5665, 0.3135, 0.6927, 0.359, 0.5665, 0.3135, 0.5879, 0.2035, 0.0146, 0.9398, 0.0238, 0.8004, 0.2731, 0.8271, 0.0146, 0.9398, 0.2731, 0.8271, 0.2909, 0.9828, 0.3226, 0.952, 0.3207, 0.8312, 0.587, 0.8313, 0.3226, 0.952, 0.587, 0.8313, 0.5814, 0.9451, 0.6158, 0.9812, 0.6349, 0.8296, 0.8847, 0.8033, 0.6158, 0.9812, 0.8847, 0.8033, 0.8926, 0.9478, 0.1886, 0.5038, 0.1674, 0.4717, 0.2308, 0.4097, 0.1886, 0.5038, 0.2308, 0.4097, 0.3465, 0.4597, 0.1297, 0.1217, 0.4016, 0.1708, 0.4005, 0.2699, 0.1297, 0.1217, 0.4005, 0.2699, 0.1352, 0.3207, 0.5646, 0.4636, 0.6788, 0.4131, 0.7423, 0.4748, 0.5646, 0.4636, 0.7423, 0.4748, 0.7213, 0.5071, 0.2909, 0.9828, 0.3226, 0.952, 0.5814, 0.9451, 0.2909, 0.9828, 0.5814, 0.9451, 0.6158, 0.9812, 0.6158, 0.9812, 0.5814, 0.9451, 0.587, 0.8313, 0.6158, 0.9812, 0.587, 0.8313, 0.6349, 0.8296, 0.2731, 0.8271, 0.3207, 0.8312, 0.3226, 0.952, 0.2731, 0.8271, 0.3226, 0.952, 0.2909, 0.9828, 0.6349, 0.8296, 0.587, 0.8313, 0.5265, 0.4955, 0.6349, 0.8296, 0.5265, 0.4955, 0.5646, 0.4636, 0.5646, 0.4636, 0.5265, 0.4955, 0.3837, 0.4972, 0.5646, 0.4636, 0.3837, 0.4972, 0.3465, 0.4597, 0.3465, 0.4597, 0.3837, 0.4972, 0.3207, 0.8312, 0.3465, 0.4597, 0.3207, 0.8312, 0.2731, 0.8271, 0.01204, 0.01009, 0.01206, 0.0101, 0.01682, 0.4351, 0.01204, 0.01009, 0.01682, 0.4351, 0.01682, 0.4352, 0.01682, 0.4352, 0.01682, 0.4351, 0.5326, 0.3335, 0.01682, 0.4352, 0.5326, 0.3335, 0.5328, 0.3334, 0.07329, 0.06754, 0.1029, 0.09181, 0.108, 0.3513, 0.07329, 0.06754, 0.108, 0.3513, 0.08028, 0.3759, 0.08028, 0.3759, 0.108, 0.3513, 0.4311, 0.2886, 0.08028, 0.3759, 0.4311, 0.2886, 0.4662, 0.2994, 0.4662, 0.2994, 0.4311, 0.2886, 0.4365, 0.1532, 0.4662, 0.2994, 0.4365, 0.1532, 0.4753, 0.1433, 0.4753, 0.1433, 0.4365, 0.1532, 0.1029, 0.09181, 0.4753, 0.1433, 0.1029, 0.09181, 0.07329, 0.06754, 0.1352, 0.3207, 0.108, 0.3513, 0.1029, 0.09181, 0.1352, 0.3207, 0.1029, 0.09181, 0.1297, 0.1217, 0.4005, 0.2699, 0.4311, 0.2886, 0.108, 0.3513, 0.4005, 0.2699, 0.108, 0.3513, 0.1352, 0.3207, 0.4016, 0.1708, 0.4365, 0.1532, 0.4311, 0.2886, 0.4016, 0.1708, 0.4311, 0.2886, 0.4005, 0.2699, 0.1297, 0.1217, 0.1029, 0.09181, 0.4365, 0.1532, 0.1297, 0.1217, 0.4365, 0.1532, 0.4016, 0.1708, 0.2731, 0.8271, 0.09532, 0.6679, 0.1886, 0.5038, 0.2731, 0.8271, 0.1886, 0.5038, 0.3465, 0.4597, 0.0238, 0.8004, 0.04956, 0.6768, 0.09532, 0.6679, 0.0238, 0.8004, 0.09532, 0.6679, 0.2731, 0.8271, 0.6349, 0.8296, 0.5646, 0.4636, 0.7213, 0.5071, 0.6349, 0.8296, 0.7213, 0.5071, 0.8141, 0.6711, 0.8847, 0.8033, 0.6349, 0.8296, 0.8141, 0.6711, 0.8847, 0.8033, 0.8141, 0.6711, 0.8597, 0.6798, 0.04956, 0.6768, 0.04918, 0.6578, 0.08091, 0.6494, 0.04956, 0.6768, 0.08091, 0.6494, 0.09532, 0.6679, 0.09532, 0.6679, 0.08091, 0.6494, 0.1657, 0.5026, 0.09532, 0.6679, 0.1657, 0.5026, 0.1886, 0.5038, 0.1886, 0.5038, 0.1657, 0.5026, 0.1514, 0.4813, 0.1886, 0.5038, 0.1514, 0.4813, 0.1674, 0.4717, 0.7213, 0.5071, 0.7442, 0.5057, 0.8284, 0.6525, 0.7213, 0.5071, 0.8284, 0.6525, 0.8141, 0.6711, 0.8141, 0.6711, 0.8284, 0.6525, 0.8601, 0.6607, 0.8141, 0.6711, 0.8601, 0.6607, 0.8597, 0.6798, 0.7423, 0.4748, 0.7584, 0.4843, 0.7442, 0.5057, 0.7423, 0.4748, 0.7442, 0.5057, 0.7213, 0.5071, 0.9456, 0.6472, 0.8882, 0.5906, 0.919, 0.481, 0.9456, 0.6472, 0.919, 0.481, 0.9902, 0.4952, 0.9902, 0.4952, 0.919, 0.481, 0.913, 0.3656, 0.9902, 0.4952, 0.913, 0.3656, 0.9814, 0.3381, 0.9814, 0.3381, 0.913, 0.3656, 0.8731, 0.2632, 0.9814, 0.3381, 0.8731, 0.2632, 0.9236, 0.1983, 0.8227, 0.5307, 0.7861, 0.5246, 0.795, 0.4639, 0.8227, 0.5307, 0.795, 0.4639, 0.8372, 0.4663, 0.8372, 0.4663, 0.795, 0.4639, 0.7915, 0.4035, 0.8372, 0.4663, 0.7915, 0.4035, 0.8338, 0.3936, 0.8338, 0.3936, 0.7915, 0.4035, 0.7763, 0.3414, 0.8338, 0.3936, 0.7763, 0.3414, 0.8145, 0.3298, 0.8882, 0.5906, 0.8227, 0.5307, 0.8372, 0.4663, 0.8882, 0.5906, 0.8372, 0.4663, 0.919, 0.481, 0.919, 0.481, 0.8372, 0.4663, 0.8338, 0.3936, 0.919, 0.481, 0.8338, 0.3936, 0.913, 0.3656, 0.913, 0.3656, 0.8338, 0.3936, 0.8145, 0.3298, 0.913, 0.3656, 0.8145, 0.3298, 0.8731, 0.2632, 0.01206, 0.0101, 0.05216, 0.03969, 0.05802, 0.4044, 0.01206, 0.0101, 0.05802, 0.4044, 0.01682, 0.4351, 0.01682, 0.4351, 0.05802, 0.4044, 0.4852, 0.3212, 0.01682, 0.4351, 0.4852, 0.3212, 0.5326, 0.3335, 0.5326, 0.3335, 0.4852, 0.3212, 0.502, 0.1256, 0.5326, 0.3335, 0.502, 0.1256, 0.5646, 0.1166, 0.5646, 0.1166, 0.502, 0.1256, 0.05216, 0.03969, 0.5646, 0.1166, 0.05216, 0.03969, 0.01206, 0.0101, 0.05216, 0.03969, 0.07329, 0.06754, 0.08028, 0.3759, 0.05216, 0.03969, 0.08028, 0.3759, 0.05802, 0.4044, 0.05802, 0.4044, 0.08028, 0.3759, 0.4662, 0.2994, 0.05802, 0.4044, 0.4662, 0.2994, 0.4852, 0.3212, 0.4852, 0.3212, 0.4662, 0.2994, 0.4753, 0.1433, 0.4852, 0.3212, 0.4753, 0.1433, 0.502, 0.1256, 0.502, 0.1256, 0.4753, 0.1433, 0.07329, 0.06754, 0.502, 0.1256, 0.07329, 0.06754, 0.05216, 0.03969, 0.7825, 0.2985, 0.6927, 0.359, 0.5879, 0.2035, 0.7825, 0.2985, 0.5879, 0.2035, 0.6614, 0.1189, 0.6927, 0.359, 0.603, 0.4195, 0.5665, 0.3135, 0.6927, 0.359, 0.5665, 0.3135, 0.5879, 0.2035, 0.0146, 0.9398, 0.2909, 0.9828, 0.2731, 0.8271, 0.0146, 0.9398, 0.2731, 0.8271, 0.0238, 0.8004, 0.3226, 0.952, 0.5814, 0.9451, 0.587, 0.8313, 0.3226, 0.952, 0.587, 0.8313, 0.3207, 0.8312, 0.6158, 0.9812, 0.8926, 0.9478, 0.8847, 0.8033, 0.6158, 0.9812, 0.8847, 0.8033, 0.6349, 0.8296, 0.1886, 0.5038, 0.3465, 0.4597, 0.2308, 0.4097, 0.1886, 0.5038, 0.2308, 0.4097, 0.1674, 0.4717, 0.1297, 0.1217, 0.1352, 0.3207, 0.4005, 0.2699, 0.1297, 0.1217, 0.4005, 0.2699, 0.4016, 0.1708, 0.5646, 0.4636, 0.7213, 0.5071, 0.7423, 0.4748, 0.5646, 0.4636, 0.7423, 0.4748, 0.6788, 0.4131, 0.2909, 0.9828, 0.6158, 0.9812, 0.5814, 0.9451, 0.2909, 0.9828, 0.5814, 0.9451, 0.3226, 0.952, 0.6158, 0.9812, 0.6349, 0.8296, 0.587, 0.8313, 0.6158, 0.9812, 0.587, 0.8313, 0.5814, 0.9451, 0.2731, 0.8271, 0.2909, 0.9828, 0.3226, 0.952, 0.2731, 0.8271, 0.3226, 0.952, 0.3207, 0.8312, 0.6349, 0.8296, 0.5646, 0.4636, 0.5265, 0.4955, 0.6349, 0.8296, 0.5265, 0.4955, 0.587, 0.8313, 0.5646, 0.4636, 0.3465, 0.4597, 0.3837, 0.4972, 0.5646, 0.4636, 0.3837, 0.4972, 0.5265, 0.4955, 0.3465, 0.4597, 0.2731, 0.8271, 0.3207, 0.8312, 0.3465, 0.4597, 0.3207, 0.8312, 0.3837, 0.4972, 0.01204, 0.01009, 0.01682, 0.4352, 0.01682, 0.4351, 0.01204, 0.01009, 0.01682, 0.4351, 0.01206, 0.0101, 0.01682, 0.4352, 0.5328, 0.3334, 0.5326, 0.3335, 0.01682, 0.4352, 0.5326, 0.3335, 0.01682, 0.4351, 0.07329, 0.06754, 0.08028, 0.3759, 0.108, 0.3513, 0.07329, 0.06754, 0.108, 0.3513, 0.1029, 0.09181, 0.08028, 0.3759, 0.4662, 0.2994, 0.4311, 0.2886, 0.08028, 0.3759, 0.4311, 0.2886, 0.108, 0.3513, 0.4662, 0.2994, 0.4753, 0.1433, 0.4365, 0.1532, 0.4662, 0.2994, 0.4365, 0.1532, 0.4311, 0.2886, 0.4753, 0.1433, 0.07329, 0.06754, 0.1029, 0.09181, 0.4753, 0.1433, 0.1029, 0.09181, 0.4365, 0.1532, 0.1352, 0.3207, 0.1297, 0.1217, 0.1029, 0.09181, 0.1352, 0.3207, 0.1029, 0.09181, 0.108, 0.3513, 0.4005, 0.2699, 0.1352, 0.3207, 0.108, 0.3513, 0.4005, 0.2699, 0.108, 0.3513, 0.4311, 0.2886, 0.4016, 0.1708, 0.4005, 0.2699, 0.4311, 0.2886, 0.4016, 0.1708, 0.4311, 0.2886, 0.4365, 0.1532, 0.1297, 0.1217, 0.4016, 0.1708, 0.4365, 0.1532, 0.1297, 0.1217, 0.4365, 0.1532, 0.1029, 0.09181, 0.2731, 0.8271, 0.3465, 0.4597, 0.1886, 0.5038, 0.2731, 0.8271, 0.1886, 0.5038, 0.09532, 0.6679, 0.0238, 0.8004, 0.2731, 0.8271, 0.09532, 0.6679, 0.0238, 0.8004, 0.09532, 0.6679, 0.04956, 0.6768, 0.6349, 0.8296, 0.8141, 0.6711, 0.7213, 0.5071, 0.6349, 0.8296, 0.7213, 0.5071, 0.5646, 0.4636, 0.8847, 0.8033, 0.8597, 0.6798, 0.8141, 0.6711, 0.8847, 0.8033, 0.8141, 0.6711, 0.6349, 0.8296, 0.04956, 0.6768, 0.09532, 0.6679, 0.08091, 0.6494, 0.04956, 0.6768, 0.08091, 0.6494, 0.04918, 0.6578, 0.09532, 0.6679, 0.1886, 0.5038, 0.1657, 0.5026, 0.09532, 0.6679, 0.1657, 0.5026, 0.08091, 0.6494, 0.1886, 0.5038, 0.1674, 0.4717, 0.1514, 0.4813, 0.1886, 0.5038, 0.1514, 0.4813, 0.1657, 0.5026, 0.7213, 0.5071, 0.8141, 0.6711, 0.8284, 0.6525, 0.7213, 0.5071, 0.8284, 0.6525, 0.7442, 0.5057, 0.8141, 0.6711, 0.8597, 0.6798, 0.8601, 0.6607, 0.8141, 0.6711, 0.8601, 0.6607, 0.8284, 0.6525, 0.7423, 0.4748, 0.7213, 0.5071, 0.7442, 0.5057, 0.7423, 0.4748, 0.7442, 0.5057, 0.7584, 0.4843, 0.9456, 0.6472, 0.9902, 0.4952, 0.919, 0.481, 0.9456, 0.6472, 0.919, 0.481, 0.8882, 0.5906, 0.9902, 0.4952, 0.9814, 0.3381, 0.913, 0.3656, 0.9902, 0.4952, 0.913, 0.3656, 0.919, 0.481, 0.9814, 0.3381, 0.9236, 0.1983, 0.8731, 0.2632, 0.9814, 0.3381, 0.8731, 0.2632, 0.913, 0.3656, 0.8226, 0.5308, 0.8368, 0.4659, 0.795, 0.4639, 0.8226, 0.5308, 0.795, 0.4639, 0.7861, 0.5246, 0.8368, 0.4659, 0.8338, 0.3937, 0.7915, 0.4035, 0.8368, 0.4659, 0.7915, 0.4035, 0.795, 0.4639, 0.8338, 0.3937, 0.8145, 0.3298, 0.7763, 0.3414, 0.8338, 0.3937, 0.7763, 0.3414, 0.7915, 0.4035, 0.8882, 0.5906, 0.919, 0.481, 0.8368, 0.4659, 0.8882, 0.5906, 0.8368, 0.4659, 0.8226, 0.5308, 0.919, 0.481, 0.913, 0.3656, 0.8338, 0.3937, 0.919, 0.481, 0.8338, 0.3937, 0.8368, 0.4659, 0.913, 0.3656, 0.8731, 0.2632, 0.8145, 0.3298, 0.913, 0.3656, 0.8145, 0.3298, 0.8338, 0.3937, 0.01206, 0.0101, 0.01682, 0.4351, 0.05802, 0.4044, 0.01206, 0.0101, 0.05802, 0.4044, 0.05216, 0.03969, 0.01682, 0.4351, 0.5326, 0.3335, 0.4852, 0.3212, 0.01682, 0.4351, 0.4852, 0.3212, 0.05802, 0.4044, 0.5326, 0.3335, 0.5646, 0.1166, 0.502, 0.1256, 0.5326, 0.3335, 0.502, 0.1256, 0.4852, 0.3212, 0.5646, 0.1166, 0.01206, 0.0101, 0.05216, 0.03969, 0.5646, 0.1166, 0.05216, 0.03969, 0.502, 0.1256, 0.05216, 0.03969, 0.05802, 0.4044, 0.08028, 0.3759, 0.05216, 0.03969, 0.08028, 0.3759, 0.07329, 0.06754, 0.05802, 0.4044, 0.4852, 0.3212, 0.4662, 0.2994, 0.05802, 0.4044, 0.4662, 0.2994, 0.08028, 0.3759, 0.4852, 0.3212, 0.502, 0.1256, 0.4753, 0.1433, 0.4852, 0.3212, 0.4753, 0.1433, 0.4662, 0.2994, 0.502, 0.1256, 0.05216, 0.03969, 0.07329, 0.06754, 0.502, 0.1256, 0.07329, 0.06754, 0.4753, 0.1433, 0.7825, 0.2985, 0.6614, 0.1189, 0.5879, 0.2035, 0.7825, 0.2985, 0.5879, 0.2035, 0.6927, 0.359, 0.6927, 0.359, 0.5879, 0.2035, 0.5665, 0.3135, 0.6927, 0.359, 0.5665, 0.3135, 0.603, 0.4195])
me_sm_holo_projector_m_projector_base_0.materials.append(mat_m_projector_base)
me_sm_holo_projector_m_projector_base_0.update()
me_sm_holo_projector_m_projector_emissive_0 = bpy.data.meshes.new('SM_Holo_Projector_M_Projector_Emissive_0')
me_sm_holo_projector_m_projector_emissive_0.from_pydata([(0.0, 30.97, 10.88), (5.438, 30.97, 9.419), (0.0, 30.97, 3.117e-16), (9.419, 30.97, 5.438), (10.88, 30.97, 0.0), (0.0, 30.97, -10.88), (5.438, 30.97, -9.419), (9.419, 30.97, -5.438), (-5.438, 30.97, 9.419), (-9.419, 30.97, 5.438), (-10.88, 30.97, -2.841e-16), (-5.438, 30.97, -9.419), (-9.419, 30.97, -5.438), (0.0, 20.18, 41.51), (3.101, 20.17, 40.56), (2.538, 31.19, 30.99), (4.416e-16, 31.18, 31.77), (30.99, 31.19, 2.538), (40.56, 20.17, 3.101), (41.51, 20.18, 0.0), (31.77, 31.18, 0.0), (0.0, 20.18, -41.51), (2.163e-16, 31.18, -31.77), (2.538, 31.19, -30.99), (3.101, 20.17, -40.56), (30.99, 31.19, -2.538), (40.56, 20.17, -3.101), (-2.538, 31.19, 30.99), (-3.101, 20.17, 40.56), (-30.99, 31.19, 2.538), (-31.77, 31.18, -1.109e-15), (-41.51, 20.18, 2.139e-17), (-40.56, 20.17, 3.101), (-3.101, 20.17, -40.56), (-2.538, 31.19, -30.99), (-30.99, 31.19, -2.538), (-40.56, 20.17, -3.101)], [], [(0, 1, 2), (1, 3, 2), (3, 4, 2), (5, 2, 6), (6, 2, 7), (7, 2, 4), (0, 2, 8), (8, 2, 9), (9, 2, 10), (5, 11, 2), (11, 12, 2), (12, 10, 2), (13, 14, 15), (13, 15, 16), (17, 18, 19), (17, 19, 20), (21, 22, 23), (21, 23, 24), (25, 20, 19), (25, 19, 26), (13, 16, 27), (13, 27, 28), (29, 30, 31), (29, 31, 32), (21, 33, 34), (21, 34, 22), (35, 36, 31), (35, 31, 30)])
me_sm_holo_projector_m_projector_emissive_0.polygons.foreach_set('use_smooth', [True] * 28)
_uv = me_sm_holo_projector_m_projector_emissive_0.uv_layers.new(name='st0')
_uv.uv.foreach_set('vector', [0.9954, 0.06955, 0.8938, 0.01244, 0.838, 0.2306, 0.8938, 0.01244, 0.7773, 0.01378, 0.838, 0.2306, 0.7773, 0.01378, 0.677, 0.0732, 0.838, 0.2306, 0.9954, 0.06955, 0.838, 0.2306, 0.8938, 0.01244, 0.8938, 0.01244, 0.838, 0.2306, 0.7773, 0.01378, 0.7773, 0.01378, 0.838, 0.2306, 0.677, 0.0732, 0.9954, 0.06955, 0.838, 0.2306, 0.8938, 0.01244, 0.8938, 0.01244, 0.838, 0.2306, 0.7773, 0.01378, 0.7773, 0.01378, 0.838, 0.2306, 0.677, 0.0732, 0.9954, 0.06955, 0.8938, 0.01244, 0.838, 0.2306, 0.8938, 0.01244, 0.7773, 0.01378, 0.838, 0.2306, 0.7773, 0.01378, 0.677, 0.0732, 0.838, 0.2306, 0.9654, 0.08781, 0.9654, 0.02716, 0.6626, 0.02716, 0.9654, 0.08781, 0.6626, 0.02716, 0.6626, 0.08781, 0.6611, 0.09022, 0.9585, 0.09022, 0.9585, 0.03146, 0.6611, 0.09022, 0.9585, 0.03146, 0.6611, 0.03146, 0.9654, 0.08781, 0.6626, 0.08781, 0.6626, 0.02716, 0.9654, 0.08781, 0.6626, 0.02716, 0.9654, 0.02716, 0.6611, 0.09022, 0.6611, 0.03146, 0.9585, 0.03146, 0.6611, 0.09022, 0.9585, 0.03146, 0.9585, 0.09022, 0.9654, 0.08781, 0.6626, 0.08781, 0.6626, 0.02716, 0.9654, 0.08781, 0.6626, 0.02716, 0.9654, 0.02716, 0.6611, 0.09022, 0.6611, 0.03146, 0.9585, 0.03146, 0.6611, 0.09022, 0.9585, 0.03146, 0.9585, 0.09022, 0.9654, 0.08781, 0.9654, 0.02716, 0.6626, 0.02716, 0.9654, 0.08781, 0.6626, 0.02716, 0.6626, 0.08781, 0.6611, 0.09022, 0.9585, 0.09022, 0.9585, 0.03146, 0.6611, 0.09022, 0.9585, 0.03146, 0.6611, 0.03146])
me_sm_holo_projector_m_projector_emissive_0.materials.append(mat_m_projector_emissive)
me_sm_holo_projector_m_projector_emissive_0.update()
me_icosphere_001 = bpy.data.meshes.new('Icosphere.001')
me_icosphere_001.from_pydata([(0.0, 0.0, -1.0), (0.7236, -0.5257, -0.4472), (-0.2764, -0.8506, -0.4472), (-0.8944, 0.0, -0.4472), (-0.2764, 0.8506, -0.4472), (0.7236, 0.5257, -0.4472), (0.2764, -0.8506, 0.4472), (-0.7236, -0.5257, 0.4472), (-0.7236, 0.5257, 0.4472), (0.2764, 0.8506, 0.4472), (0.8944, 0.0, 0.4472), (0.0, 0.0, 1.0)], [], [(0, 1, 2), (1, 0, 5), (0, 2, 3), (0, 3, 4), (0, 4, 5), (1, 5, 10), (2, 1, 6), (3, 2, 7), (4, 3, 8), (5, 4, 9), (1, 10, 6), (2, 6, 7), (3, 7, 8), (4, 8, 9), (5, 9, 10), (6, 10, 11), (7, 6, 11), (8, 7, 11), (9, 8, 11), (10, 9, 11)])
_uv = me_icosphere_001.uv_layers.new(name='UVMap')
_uv.uv.foreach_set('vector', [0.1818, 0.0, 0.2727, 0.1575, 0.09091, 0.1575, 0.2727, 0.1575, 0.3636, 0.0, 0.4545, 0.1575, 0.9091, 0.0, 1.0, 0.1575, 0.8182, 0.1575, 0.7273, 0.0, 0.8182, 0.1575, 0.6364, 0.1575, 0.5455, 0.0, 0.6364, 0.1575, 0.4545, 0.1575, 0.2727, 0.1575, 0.4545, 0.1575, 0.3636, 0.3149, 0.09091, 0.1575, 0.2727, 0.1575, 0.1818, 0.3149, 0.8182, 0.1575, 1.0, 0.1575, 0.9091, 0.3149, 0.6364, 0.1575, 0.8182, 0.1575, 0.7273, 0.3149, 0.4545, 0.1575, 0.6364, 0.1575, 0.5455, 0.3149, 0.2727, 0.1575, 0.3636, 0.3149, 0.1818, 0.3149, 0.09091, 0.1575, 0.1818, 0.3149, 0.0, 0.3149, 0.8182, 0.1575, 0.9091, 0.3149, 0.7273, 0.3149, 0.6364, 0.1575, 0.7273, 0.3149, 0.5455, 0.3149, 0.4545, 0.1575, 0.5455, 0.3149, 0.3636, 0.3149, 0.1818, 0.3149, 0.3636, 0.3149, 0.2727, 0.4724, 0.0, 0.3149, 0.1818, 0.3149, 0.09091, 0.4724, 0.7273, 0.3149, 0.9091, 0.3149, 0.8182, 0.4724, 0.5455, 0.3149, 0.7273, 0.3149, 0.6364, 0.4724, 0.3636, 0.3149, 0.5455, 0.3149, 0.4545, 0.4724])
me_icosphere_001.update()

# ---- objects
ob_text = bpy.data.objects.new('Text', me_text)
ob_sm_holo_projector_m_holo_sides_0 = bpy.data.objects.new('SM_Holo_Projector_M_Holo_Sides_0', me_sm_holo_projector_m_holo_sides_0)
ob_sm_holo_projector_m_projector_base_0 = bpy.data.objects.new('SM_Holo_Projector_M_Projector_Base_0', me_sm_holo_projector_m_projector_base_0)
ob_sm_holo_projector_m_projector_emissive_0 = bpy.data.objects.new('SM_Holo_Projector_M_Projector_Emissive_0', me_sm_holo_projector_m_projector_emissive_0)
ob_icosphere = bpy.data.objects.new('Icosphere', me_icosphere_001)

# ---- transforms, parenting, visibility, modifiers, constraints
ob_text.location = (1.626e-16, -1.112, 0.9266)
ob_text.rotation_euler = (1.571, 2.22e-16, 1.571)
ob_sm_holo_projector_m_holo_sides_0.location = (0.0, 0.0, 0.0)
ob_sm_holo_projector_m_holo_sides_0.rotation_euler = (1.571, 2.22e-16, 2.22e-16)
ob_sm_holo_projector_m_holo_sides_0.scale = (0.01, 0.01, 0.01)
ob_sm_holo_projector_m_projector_base_0.location = (0.0, 0.0, 0.0)
ob_sm_holo_projector_m_projector_base_0.rotation_euler = (1.571, 2.22e-16, 2.22e-16)
ob_sm_holo_projector_m_projector_base_0.scale = (0.01497, 0.01497, 0.01497)
ob_sm_holo_projector_m_projector_emissive_0.location = (0.0, 0.0, 0.0)
ob_sm_holo_projector_m_projector_emissive_0.rotation_euler = (1.571, 2.22e-16, 2.22e-16)
ob_sm_holo_projector_m_projector_emissive_0.scale = (0.01497, 0.01497, 0.01497)
ob_icosphere.location = (0.0, 0.0, 2.995)

# ---- collection membership
col_collection.objects.link(ob_text)
col_collection.objects.link(ob_sm_holo_projector_m_holo_sides_0)
col_collection.objects.link(ob_sm_holo_projector_m_projector_base_0)
col_collection.objects.link(ob_sm_holo_projector_m_projector_emissive_0)
col_collection.objects.link(ob_icosphere)

# ---- scene / render settings (as saved in the file)
scene.frame_start = 0; scene.frame_end = 0; scene.frame_set(1)
scene.render.engine = 'CYCLES'
scene.cycles.sampling_pattern = 'TABULATED_SOBOL'
scene.view_settings.view_transform = 'Filmic'
bpy.context.view_layer.update()

# ---- added for rendering (the .blend has no active camera and no usable light): camera, sun
cam_auto = bpy.data.cameras.new('AutoCamera')
cam_auto.lens = 50.0
cam_auto.sensor_width = 36.0
cam_auto.clip_end = 1000.0
ob_auto_camera = bpy.data.objects.new('AutoCamera', cam_auto)
scene.collection.objects.link(ob_auto_camera)
ob_auto_camera.location = (4.50496, -5.43544, 5.6016)
ob_auto_camera.rotation_euler = (1.09748, -7.21219e-08, 0.694738)
scene.camera = ob_auto_camera
light_auto_sun = bpy.data.lights.new('AutoSun', 'SUN')
light_auto_sun.energy = 3.0
light_auto_sun.angle = 0.0523599
ob_auto_sun = bpy.data.objects.new('AutoSun', light_auto_sun)
scene.collection.objects.link(ob_auto_sun)
ob_auto_sun.rotation_euler = (0.872665, 0.174533, 0.523599)
bpy.context.view_layer.update()
